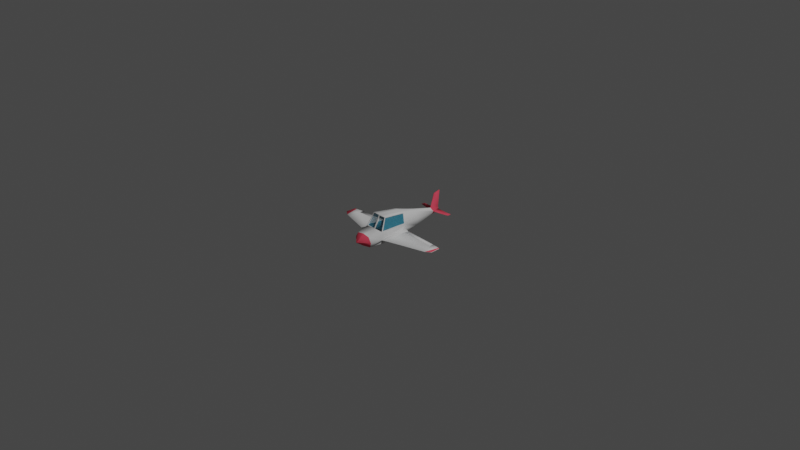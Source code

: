 # Source: planenew.blend  (saved by Blender 3.6.11; exported with 4.5.12 LTS)
import bpy
from mathutils import Matrix  # noqa: F401  (used for matrix-valued properties, if any)

bpy.ops.wm.read_factory_settings(use_empty=True)
scene = bpy.context.scene
scene.name = 'Scene'

# ---- collections
col_collection = bpy.data.collections.new('Collection'); scene.collection.children.link(col_collection)

# ---- materials (node trees are filled in below, after node groups)
mat_glass = bpy.data.materials.new('Glass')
mat_glass.use_transparent_shadow = False
mat_glass.diffuse_color = (0.09786, 0.4886, 0.699, 1.0)
mat_glass.roughness = 0.5727
mat_glass.specular_intensity = 0.0
mat_glass.metallic = 0.02136
mat_red = bpy.data.materials.new('Red')
mat_red.use_transparent_shadow = False
mat_red.diffuse_color = (0.9, 0.07876, 0.1303, 1.0)
mat_red.roughness = 0.9184
mat_red.specular_intensity = 0.2714
mat_material_006 = bpy.data.materials.new('Material.006')
mat_material_006.use_transparent_shadow = False
mat_material_006.roughness = 0.9

# ---- material node trees
mat_glass.use_nodes = True; mat_glass.node_tree.nodes.clear()
_N = mat_glass.node_tree.nodes; _L = mat_glass.node_tree.links
n0 = _N.new('ShaderNodeBsdfPrincipled'); n0.name = 'Principled BSDF'; n0.location = (10, 300)
n0.distribution = 'GGX'
n0.subsurface_method = 'RANDOM_WALK_SKIN'
n0.inputs[0].default_value = (0.09786, 0.4886, 0.699, 1.0)
n0.inputs[1].default_value = 0.02136
n0.inputs[2].default_value = 0.5727
n0.inputs[3].default_value = 1.45
n0.inputs[4].default_value = 0.49
n0.inputs[13].default_value = 0.0
n0.inputs[27].default_value = (0.0, 0.0, 0.0, 1.0)
n0.inputs[28].default_value = 1.0
n1 = _N.new('ShaderNodeOutputMaterial'); n1.name = 'Material Output'; n1.location = (300, 300)
n2 = _N.new('ShaderNodeNormalMap'); n2.name = 'Normal Map'; n2.location = (-300, -300)
n2.label = 'Normal/Map'
_L.new(n0.outputs[0], n1.inputs[0])
_L.new(n2.outputs[0], n0.inputs[5])
n1.is_active_output = True
mat_red.use_nodes = True; mat_red.node_tree.nodes.clear()
_N = mat_red.node_tree.nodes; _L = mat_red.node_tree.links
n0 = _N.new('ShaderNodeBsdfPrincipled'); n0.name = 'Principled BSDF'; n0.location = (10, 300)
n0.distribution = 'GGX'
n0.subsurface_method = 'RANDOM_WALK_SKIN'
n0.inputs[0].default_value = (0.9, 0.07876, 0.1303, 1.0)
n0.inputs[2].default_value = 0.9184
n0.inputs[3].default_value = 1.45
n0.inputs[13].default_value = 0.2714
n0.inputs[27].default_value = (0.0, 0.0, 0.0, 1.0)
n0.inputs[28].default_value = 1.0
n1 = _N.new('ShaderNodeOutputMaterial'); n1.name = 'Material Output'; n1.location = (300, 300)
n2 = _N.new('ShaderNodeNormalMap'); n2.name = 'Normal Map'; n2.location = (-300, -300)
n2.label = 'Normal/Map'
_L.new(n0.outputs[0], n1.inputs[0])
_L.new(n2.outputs[0], n0.inputs[5])
n1.is_active_output = True
mat_material_006.use_nodes = True; mat_material_006.node_tree.nodes.clear()
_N = mat_material_006.node_tree.nodes; _L = mat_material_006.node_tree.links
n0 = _N.new('ShaderNodeBsdfPrincipled'); n0.name = 'Principled BSDF'; n0.location = (10, 300)
n0.distribution = 'GGX'
n0.subsurface_method = 'RANDOM_WALK_SKIN'
n0.inputs[2].default_value = 0.9
n0.inputs[3].default_value = 1.45
n0.inputs[27].default_value = (0.0, 0.0, 0.0, 1.0)
n0.inputs[28].default_value = 1.0
n1 = _N.new('ShaderNodeOutputMaterial'); n1.name = 'Material Output'; n1.location = (300, 300)
n2 = _N.new('ShaderNodeNormalMap'); n2.name = 'Normal Map'; n2.location = (-300, -300)
n2.label = 'Normal/Map'
n2.inputs[0].default_value = 0.0
_L.new(n0.outputs[0], n1.inputs[0])
_L.new(n2.outputs[0], n0.inputs[5])
n1.is_active_output = True

# ---- world
world_world = bpy.data.worlds.new('World'); scene.world = world_world
world_world.use_nodes = True; world_world.node_tree.nodes.clear()
_N = world_world.node_tree.nodes; _L = world_world.node_tree.links
n0 = _N.new('ShaderNodeOutputWorld'); n0.name = 'World Output'; n0.location = (300, 300)
n1 = _N.new('ShaderNodeBackground'); n1.name = 'Background'; n1.location = (10, 300)
n1.inputs[0].default_value = (0.05088, 0.05088, 0.05088, 1.0)
_L.new(n1.outputs[0], n0.inputs[0])
n0.is_active_output = True
world_world.color = (0.05088, 0.05088, 0.05088)
world_world.use_sun_shadow = False
world_world.sun_shadow_jitter_overblur = 0.0

# ---- cameras
cam_camera = bpy.data.cameras.new('Camera')
cam_camera.clip_end = 100.0
cam_camera.ortho_scale = 7.314

# ---- lights
light_light = bpy.data.lights.new('Light', 'POINT')
light_light.transmission_factor = 0.0
light_light.energy = 1000.0
light_light.shadow_soft_size = 0.1
light_light.shadow_maximum_resolution = 0.006
light_light.use_absolute_resolution = True

# ---- meshes
me_mesh_017 = bpy.data.meshes.new('Mesh.017')
me_mesh_017.from_pydata([(76.52, -47.08, 334.7), (2.099, -47.23, 399.0), (1.916, -46.73, 390.6), (-0.03127, -107.9, 234.8), (-0.03127, 0.0, 234.4), (-0.03127, 93.86, 186.7), (66.99, -93.86, 234.8), (76.52, 0.0, 234.4), (56.32, 93.86, 186.7), (9.038, -53.1, -356.3), (7.444, -49.75, -380.5), (6.637, -37.03, -380.9), (-0.005802, -56.3, -356.3), (-0.03127, -49.75, -380.5), (-0.0608, -22.54, -380.9), (29.57, 23.35, -134.8), (0.05082, 30.01, -132.4), (0.00801, -98.87, -132.3), (2.041, -46.2, 390.6), (-0.03127, -93.23, 334.8), (-0.03127, 0.6317, 334.5), (67.31, -80.69, 334.8), (53.06, -9.031, 334.5), (4.383, 87.67, 181.7), (17.39, -40.93, 364.7), (0.07293, -44.44, 398.7), (0.04533, -44.92, 390.5), (0.04234, -47.18, 390.7), (-0.03127, 64.92, -0.583), (58.86, -88.11, 0.9386), (62.83, -19.18, 1.81), (41.26, 64.92, -0.583), (76.52, -62.42, 234.7), (62.82, -77.91, 1.81), (76.52, -55.64, 234.6), (62.82, -51.11, 1.81), (395.2, -60.47, 139.6), (417.9, -65.4, 28.77), (395.2, -59.21, 139.6), (417.9, -60.43, 28.77), (76.08, 5.868, 223.9), (55.91, 86.49, 182.9), (63.4, -11.91, 8.306), (46.32, 59.19, 6.285), (71.89, 5.98, 224.2), (53.23, 85.84, 180.8), (59.21, -11.8, 8.548), (39.49, 59.3, 6.527), (71.89, 5.98, 224.2), (51.72, 85.47, 181.2), (59.21, -11.8, 8.548), (42.06, 59.3, 6.527), (71.89, 5.98, 224.2), (52.63, 86.6, 183.1), (59.21, -11.8, 8.548), (44.44, 59.3, 6.527), (4.383, 3.934, 232.4), (4.383, 89.93, 188.7), (72.11, 3.934, 232.4), (51.91, 89.93, 188.7), (4.383, 1.675, 225.4), (434.4, -62.02, 111.1), (429.8, -63.31, 35.81), (434.4, -57.57, 111.0), (429.8, -58.34, 35.81), (-0.03127, -104.4, -11.44), (39.88, -81.83, -135.6), (44.68, -30.52, -136.1), (2.85, -23.08, -380.9), (11.52, 30.2, -133.3), (10.74, -29.89, -311.6), (0.001226, -15.32, -306.7), (1.289, -16.22, -307.9), (16.12, -60.22, -307.4), (16.81, -41.79, -319.9), (-0.03127, -67.74, -316.9), (0.01932, 99.22, -393.1), (2.717, 99.22, -393.1), (-0.02603, 87.92, -341.9), (2.587, 87.92, -341.9), (7.444, -43.5, -380.7), (16.89, -40.68, -320.5), (132.4, -47.55, -378.9), (134.1, -45.03, -349.2), (132.4, -45.44, -379.1), (134.2, -44.54, -349.1), (2.378, -46.09, 398.9), (1.672, -44.78, 398.7), (42.0, -47.09, 357.5), (33.21, -67.93, 361.2), (-0.03127, -75.18, 357.9), (0.07008, -47.66, 398.9), (359.4, -60.53, 24.84), (359.4, -58.49, 24.2), (358.3, -58.8, 150.6), (65.52, -52.0, 47.59), (359.1, -58.88, 51.12), (105.1, -55.96, 226.1), (94.54, -61.36, 4.097), (96.63, -52.73, 47.96), (91.48, -67.03, 5.504), (324.4, -60.91, 160.7), (152.2, -61.96, 212.1), (349.2, -66.06, 54.97), (105.5, -73.37, 53.26), (-10.97, -29.28, -309.4), (90.6, -44.76, -375.5), (85.64, -44.1, -337.2), (90.98, -48.32, -375.4), (85.74, -44.98, -337.4), (20.87, 64.92, -0.583), (20.48, 93.86, 186.7), (65.43, -94.76, 147.7), (71.34, -68.28, 146.6), (-0.03127, -112.6, 150.2), (63.75, -95.72, 54.02), (65.89, -74.44, 53.98), (-0.03127, -107.2, 42.66), (358.6, -58.52, 23.99), (357.7, -58.8, 51.08), (98.97, -61.3, 4.521), (103.4, -52.89, 48.05), (61.18, -91.72, 26.1), (95.48, -66.9, 5.877), (358.8, -60.6, 24.65), (346.4, -66.14, 54.95), (108.9, -73.27, 53.28), (106.7, -72.76, 51.32), (349.0, -65.42, 55.23), (357.9, -58.76, 49.41), (101.9, -53.75, 45.47), (359.3, -59.43, 24.19), (359.1, -59.82, 51.11), (94.49, -62.28, 4.282), (96.58, -53.65, 48.15), (358.5, -59.46, 23.97), (357.7, -59.74, 51.17), (98.92, -62.22, 4.706), (103.3, -53.81, 48.23), (357.9, -59.71, 49.5), (101.8, -54.67, 45.65), (-76.52, -47.08, 334.7), (-2.099, -47.23, 399.0), (-1.916, -46.73, 390.6), (0.03127, -107.9, 234.8), (0.03127, 0.0, 234.4), (0.03127, 93.86, 186.7), (-66.99, -93.86, 234.8), (-76.52, 0.0, 234.4), (-56.32, 93.86, 186.7), (-9.038, -53.1, -356.3), (-7.444, -49.75, -380.5), (-6.637, -37.03, -380.9), (0.005802, -56.3, -356.3), (0.03127, -49.75, -380.5), (-0.06301, -22.54, -380.9), (-29.57, 23.35, -134.8), (0.05008, 30.01, -132.4), (0.004243, -98.87, -132.3), (-72.11, 1.675, 225.4), (-2.041, -46.2, 390.6), (0.03127, -93.23, 334.8), (0.03127, 0.6317, 334.5), (-67.31, -80.69, 334.8), (-53.06, -9.031, 334.5), (-4.383, 87.67, 181.7), (-51.91, 87.67, 181.7), (-17.39, -40.93, 364.7), (-0.07293, -44.44, 398.7), (-0.04533, -44.92, 390.5), (-0.04234, -47.18, 390.7), (0.03127, 64.92, -0.583), (-58.86, -88.11, 0.9386), (-62.83, -19.18, 1.81), (-41.26, 64.92, -0.583), (-76.52, -62.42, 234.7), (-62.82, -77.91, 1.81), (-76.52, -55.64, 234.6), (-62.82, -51.11, 1.81), (-395.2, -60.47, 139.6), (-417.9, -65.4, 28.77), (-395.2, -59.21, 139.6), (-417.9, -60.43, 28.77), (-76.08, 5.868, 223.9), (-55.91, 86.49, 182.9), (-63.4, -11.91, 8.306), (-46.32, 59.19, 6.285), (-71.89, 5.98, 224.2), (-53.23, 85.84, 180.8), (-59.21, -11.8, 8.548), (-39.49, 59.3, 6.527), (-71.89, 5.98, 224.2), (-51.72, 85.47, 181.2), (-59.21, -11.8, 8.548), (-42.06, 59.3, 6.527), (-71.89, 5.98, 224.2), (-52.63, 86.6, 183.1), (-59.21, -11.8, 8.548), (-44.44, 59.3, 6.527), (-4.383, 3.934, 232.4), (-4.383, 89.93, 188.7), (-72.11, 3.934, 232.4), (-51.91, 89.93, 188.7), (-4.383, 1.675, 225.4), (-434.4, -62.02, 111.1), (-429.8, -63.31, 35.81), (-434.4, -57.57, 111.0), (-429.8, -58.34, 35.81), (0.03127, -104.4, -11.44), (-39.88, -81.83, -135.6), (-44.68, -30.52, -136.1), (-2.666, -23.08, -380.9), (-12.07, 29.03, -133.3), (-10.74, -29.89, -311.6), (-0.001226, -15.32, -306.7), (-1.105, -16.22, -307.9), (-16.12, -60.22, -307.4), (-16.81, -41.79, -319.9), (0.03127, -67.74, -316.9), (0.009607, 99.22, -393.1), (-2.534, 99.22, -393.1), (-0.0409, 87.92, -341.9), (-2.403, 87.92, -341.9), (-7.444, -43.5, -380.7), (-16.89, -40.68, -320.5), (-132.4, -47.55, -378.9), (-134.1, -45.24, -349.2), (-132.4, -45.44, -379.1), (-134.2, -44.53, -349.1), (-2.378, -46.09, 398.9), (-1.672, -44.78, 398.7), (-0.07008, -47.66, 398.9), (-359.4, -60.53, 24.84), (-359.4, -58.49, 24.2), (-358.3, -58.8, 150.6), (-65.52, -52.0, 47.59), (-359.1, -58.88, 51.12), (-105.1, -55.96, 226.1), (-94.54, -61.36, 4.097), (-96.63, -52.73, 47.96), (-91.48, -67.03, 5.504), (-324.4, -60.91, 160.7), (-152.2, -61.96, 212.1), (-349.2, -66.06, 54.97), (-105.5, -73.37, 53.26), (-2.735, -15.81, -306.1), (-90.6, -44.76, -375.5), (-85.64, -43.88, -337.2), (-90.98, -48.32, -375.4), (-85.74, -45.17, -337.4), (-20.87, 64.92, -0.583), (-20.48, 93.86, 186.7), (-65.43, -94.76, 147.7), (-71.34, -68.28, 146.6), (0.03127, -112.6, 150.2), (-63.75, -95.72, 54.02), (-65.89, -74.44, 53.98), (0.03127, -107.2, 42.66), (-358.6, -58.52, 23.99), (-357.7, -58.8, 51.08), (-98.97, -61.3, 4.521), (-103.4, -52.89, 48.05), (-61.18, -91.72, 26.1), (-95.48, -66.9, 5.877), (-358.8, -60.6, 24.65), (-346.4, -66.14, 54.95), (-108.9, -73.27, 53.28), (-106.7, -72.76, 51.32), (-349.0, -65.42, 55.23), (-357.9, -58.76, 49.41), (-101.9, -53.75, 45.47), (-359.3, -59.43, 24.19), (-359.1, -59.82, 51.11), (-94.49, -62.28, 4.282), (-96.58, -53.65, 48.15), (-358.5, -59.46, 23.97), (-357.7, -59.74, 51.17), (-98.92, -62.22, 4.706), (-103.3, -53.81, 48.23), (-357.9, -59.71, 49.5), (-101.8, -54.67, 45.65), (-66.74, -94.01, 220.6), (-75.68, -63.38, 220.3), (-69.83, -84.5, 234.8), (-69.08, -85.97, 220.5), (-70.45, -62.42, 234.7), (-69.6, -63.38, 220.3), (-63.75, -84.5, 234.8), (-63.0, -85.97, 220.5), (66.7, -94.03, 218.8), (75.52, -63.56, 217.7), (70.2, -83.29, 234.8), (69.76, -83.47, 218.4), (56.61, -62.42, 234.7), (55.61, -63.56, 217.7), (50.29, -83.29, 234.8), (49.85, -83.47, 218.4), (10.98, -29.24, -309.2), (2.735, -15.81, -306.1), (0.001084, -15.47, -306.1), (-0.001084, -15.47, -306.1), (11.04, -29.28, -309.4), (76.6, -47.08, 334.7), (2.174, -47.23, 399.0), (1.991, -46.73, 390.6), (0.0433, -107.9, 234.8), (0.0433, 0.0, 234.4), (0.0433, 93.86, 186.7), (67.07, -93.86, 234.8), (76.6, 0.0, 234.4), (56.39, 93.86, 186.7), (9.112, -53.1, -356.3), (7.518, -49.75, -380.5), (6.712, -37.03, -380.9), (0.06876, -56.3, -356.3), (0.0433, -49.75, -380.5), (0.1376, -22.54, -380.9), (29.64, 23.35, -134.8), (0.02449, 30.01, -132.4), (0.07032, -98.87, -132.3), (72.18, 1.675, 225.4), (2.115, -46.2, 390.6), (0.0433, -93.23, 334.8), (0.0433, 0.6317, 334.5), (67.39, -80.69, 334.8), (53.13, -9.031, 334.5), (4.457, 87.67, 181.7), (51.98, 87.67, 181.7), (17.46, -40.93, 364.7), (0.1475, -44.44, 398.7), (0.1199, -44.92, 390.5), (0.1169, -47.18, 390.7), (0.0433, 64.92, -0.583), (58.94, -88.11, 0.9386), (62.9, -19.18, 1.81), (41.34, 64.92, -0.583), (76.6, -62.42, 234.7), (62.89, -77.91, 1.81), (76.6, -55.64, 234.6), (62.89, -51.11, 1.81), (395.2, -60.47, 139.6), (417.9, -65.4, 28.77), (395.2, -59.21, 139.6), (417.9, -60.43, 28.77), (76.15, 5.868, 223.9), (55.98, 86.49, 182.9), (63.47, -11.91, 8.306), (46.4, 59.19, 6.285), (71.96, 5.98, 224.2), (53.3, 85.84, 180.8), (59.28, -11.8, 8.548), (39.56, 59.3, 6.527), (71.96, 5.98, 224.2), (51.79, 85.47, 181.2), (59.28, -11.8, 8.548), (42.14, 59.3, 6.527), (71.96, 5.98, 224.2), (52.7, 86.6, 183.1), (59.28, -11.8, 8.548), (44.51, 59.3, 6.527), (4.457, 3.934, 232.4), (4.457, 89.93, 188.7), (72.18, 3.934, 232.4), (51.98, 89.93, 188.7), (4.457, 1.675, 225.4), (434.5, -62.02, 111.1), (429.9, -63.31, 35.81), (434.5, -57.57, 111.0), (429.9, -58.34, 35.81), (0.0433, -104.4, -11.44), (39.96, -81.83, -135.6), (44.75, -30.52, -136.1), (2.741, -23.08, -380.9), (12.15, 29.03, -133.3), (10.81, -29.89, -311.6), (0.07579, -15.32, -306.7), (1.179, -16.22, -307.9), (16.19, -60.22, -307.4), (16.89, -41.79, -319.9), (0.0433, -67.74, -316.9), (0.06496, 99.22, -393.1), (2.608, 99.22, -393.1), (0.1155, 87.92, -341.9), (2.478, 87.92, -341.9), (7.518, -43.5, -380.7), (16.96, -40.68, -320.5), (132.5, -47.55, -378.9), (134.2, -45.24, -349.2), (132.5, -45.44, -379.1), (134.3, -44.53, -349.1), (2.453, -46.09, 398.9), (1.747, -44.78, 398.7), (0.1447, -47.66, 398.9), (359.5, -60.53, 24.84), (359.4, -58.49, 24.2), (358.4, -58.8, 150.6), (65.59, -52.0, 47.59), (359.2, -58.88, 51.12), (105.2, -55.96, 226.1), (94.61, -61.36, 4.097), (96.7, -52.73, 47.96), (91.55, -67.03, 5.504), (324.5, -60.91, 160.7), (152.3, -61.96, 212.1), (349.3, -66.06, 54.97), (105.6, -73.37, 53.26), (2.81, -15.81, -306.1), (90.67, -44.76, -375.5), (85.71, -43.88, -337.2), (91.05, -48.32, -375.4), (85.82, -45.17, -337.4), (20.94, 64.92, -0.583), (20.55, 93.86, 186.7), (65.5, -94.76, 147.7), (71.41, -68.28, 146.6), (0.0433, -112.6, 150.2), (63.82, -95.72, 54.02), (65.96, -74.44, 53.98), (0.0433, -107.2, 42.66), (358.6, -58.52, 23.99), (357.8, -58.8, 51.08), (99.05, -61.3, 4.521), (103.4, -52.89, 48.05), (61.25, -91.72, 26.1), (95.56, -66.9, 5.877), (358.9, -60.6, 24.65), (346.4, -66.14, 54.95), (108.9, -73.27, 53.28), (106.8, -72.76, 51.32), (349.0, -65.42, 55.23), (358.0, -58.76, 49.41), (102.0, -53.75, 45.47), (359.4, -59.43, 24.19), (359.2, -59.82, 51.11), (94.56, -62.28, 4.282), (96.65, -53.65, 48.15), (358.6, -59.46, 23.97), (357.7, -59.74, 51.17), (98.99, -62.22, 4.706), (103.4, -53.81, 48.23), (358.0, -59.71, 49.5), (101.9, -54.67, 45.65), (66.81, -94.01, 220.6), (75.75, -63.38, 220.3), (69.9, -84.5, 234.8), (69.16, -85.97, 220.5), (70.52, -62.42, 234.7), (69.67, -63.38, 220.3), (63.83, -84.5, 234.8), (63.08, -85.97, 220.5), (0.07565, -15.47, -306.1)], [], [(175, 283, 147, 163, 141, 177), (172, 176, 178, 173, 210, 209), (202, 200, 146, 251, 149), (223, 152, 211, 155, 154, 151), (284, 282, 253, 252, 281), (182, 181, 234, 236, 233), (237, 234, 181, 179, 241, 242, 175, 177), (148, 173, 178, 235, 177), (179, 180, 232, 243, 241), (176, 256, 253, 282, 175, 242, 244, 240), (271, 272, 276, 279, 275), (144, 147, 281, 252, 254), (240, 244, 266, 267, 263), (277, 280, 278, 274, 273), (262, 255, 256, 176, 172), (234, 237, 239, 261, 259, 236), (242, 241, 243, 265, 266, 244), (262, 172, 208, 257, 255), (232, 264, 268, 265, 243), (302, 324, 308, 444, 336, 338), (371, 334, 339, 337, 333, 370), (412, 307, 361, 363, 310), (315, 316, 372, 313, 384, 312), (413, 414, 443, 445, 442), (397, 395, 342, 343, 394), (336, 403, 402, 340, 342, 395, 398, 338), (396, 339, 334, 309, 338), (404, 393, 341, 340, 402), (405, 403, 336, 443, 414, 417, 337, 401), (440, 437, 433, 432, 436), (413, 442, 308, 305, 415), (428, 427, 405, 401, 424), (435, 439, 441, 438, 434), (337, 417, 416, 423, 333), (420, 422, 400, 398, 395, 397), (427, 426, 404, 402, 403, 405), (418, 369, 333, 423, 416), (426, 429, 425, 393, 404), (164, 148, 177, 141), (105, 156, 212, 245), (164, 162, 145, 148), (171, 250, 251, 146), (209, 158, 208, 172), (245, 212, 157, 300), (227, 228, 247, 246), (151, 150, 216, 217), (225, 226, 228, 227), (206, 207, 205, 204), (150, 153, 218, 216), (185, 186, 174, 173), (186, 184, 149, 174), (184, 183, 148, 149), (183, 185, 173, 148), (189, 190, 186, 185), (190, 188, 184, 186), (188, 187, 183, 184), (187, 189, 185, 183), (193, 194, 190, 189), (194, 192, 188, 190), (192, 191, 187, 188), (191, 193, 189, 187), (197, 198, 194, 193), (198, 196, 192, 194), (196, 195, 191, 192), (195, 197, 193, 191), (199, 201, 148, 145), (201, 202, 149, 148), (200, 199, 145, 146), (203, 159, 201, 199), (159, 166, 202, 201), (166, 165, 200, 202), (165, 203, 199, 200), (249, 248, 151, 217), (204, 205, 180, 179), (205, 207, 182, 180), (207, 206, 181, 182), (206, 204, 179, 181), (173, 174, 156, 210), (152, 213, 215, 211), (216, 218, 158, 209), (219, 220, 222, 221), (105, 245, 215, 213), (209, 210, 217, 216), (152, 223, 224, 213), (221, 222, 215, 214), (222, 220, 211, 215), (220, 219, 155, 211), (219, 221, 214, 155), (105, 213, 224, 217), (231, 142, 163, 161), (142, 229, 141, 163), (229, 230, 164, 141), (230, 168, 162, 164), (170, 143, 142, 231), (143, 160, 229, 142), (160, 167, 230, 229), (167, 169, 168, 230), (180, 182, 233, 232), (178, 238, 239, 235), (177, 235, 239, 237), (178, 176, 240, 238), (226, 225, 248, 249), (228, 226, 249, 247), (247, 224, 223, 246), (223, 151, 248, 246), (156, 174, 250, 212), (174, 149, 251, 250), (255, 257, 254, 252), (288, 287, 285, 286), (252, 253, 256, 255), (263, 267, 268, 264), (258, 269, 270, 260), (232, 233, 258, 264), (260, 263, 264, 258), (263, 260, 238, 240), (266, 265, 268, 267), (276, 278, 280, 279), (273, 274, 239, 238), (274, 278, 261, 239), (280, 277, 260, 270), (277, 273, 238, 260), (275, 279, 269, 258), (276, 272, 236, 259), (272, 271, 233, 236), (271, 275, 258, 233), (279, 280, 270, 269), (278, 276, 259, 261), (284, 281, 147, 283), (284, 288, 286, 282), (283, 287, 288, 284), (175, 285, 287, 283), (282, 286, 285, 175), (225, 227, 246, 248), (300, 214, 215, 245), (171, 157, 212, 250), (217, 210, 156, 105), (151, 154, 153, 150), (217, 224, 247, 249), (161, 163, 147, 144), (338, 309, 325, 302), (373, 317, 301, 406), (306, 323, 325, 309), (412, 411, 332, 307), (369, 319, 370, 333), (318, 373, 406, 450), (408, 389, 388, 407), (377, 311, 312, 378), (389, 387, 386, 388), (366, 368, 367, 365), (379, 314, 311, 377), (335, 347, 346, 334), (310, 345, 347, 335), (309, 344, 345, 310), (334, 346, 344, 309), (347, 351, 350, 346), (345, 349, 351, 347), (344, 348, 349, 345), (346, 350, 348, 344), (351, 355, 354, 350), (349, 353, 355, 351), (348, 352, 353, 349), (350, 354, 352, 348), (355, 359, 358, 354), (353, 357, 359, 355), (352, 356, 357, 353), (354, 358, 356, 352), (309, 362, 360, 306), (310, 363, 362, 309), (306, 360, 361, 307), (362, 320, 364, 360), (363, 327, 320, 362), (361, 326, 327, 363), (360, 364, 326, 361), (312, 409, 410, 378), (341, 366, 365, 340), (343, 368, 366, 341), (342, 367, 368, 343), (340, 365, 367, 342), (317, 335, 334, 371), (376, 374, 313, 372), (319, 379, 377, 370), (383, 381, 380, 382), (376, 406, 301, 374), (378, 371, 370, 377), (385, 384, 313, 374), (376, 383, 382, 375), (372, 381, 383, 376), (316, 380, 381, 372), (375, 382, 380, 316), (385, 374, 301, 378), (324, 303, 392, 322), (302, 390, 303, 324), (325, 391, 390, 302), (323, 329, 391, 325), (303, 304, 331, 392), (390, 321, 304, 303), (391, 328, 321, 390), (329, 330, 328, 391), (394, 343, 341, 393), (400, 399, 339, 396), (400, 396, 338, 398), (401, 337, 339, 399), (409, 386, 387, 410), (410, 387, 389, 408), (384, 385, 408, 407), (409, 312, 384, 407), (411, 335, 317, 373), (412, 310, 335, 411), (415, 418, 416, 413), (446, 448, 449, 447), (417, 414, 413, 416), (429, 428, 424, 425), (431, 430, 419, 421), (419, 394, 393, 425), (425, 424, 421, 419), (399, 421, 424, 401), (429, 426, 427, 428), (441, 439, 437, 440), (400, 435, 434, 399), (422, 439, 435, 400), (421, 438, 441, 431), (399, 434, 438, 421), (430, 440, 436, 419), (397, 433, 437, 420), (394, 432, 433, 397), (419, 436, 432, 394), (431, 441, 440, 430), (420, 437, 439, 422), (308, 442, 445, 444), (447, 449, 445, 443), (449, 448, 444, 445), (448, 446, 336, 444), (446, 447, 443, 336), (407, 388, 386, 409), (376, 375, 450, 406), (373, 318, 332, 411), (317, 371, 378, 301), (314, 315, 312, 311), (408, 385, 378, 410), (308, 324, 322, 305)])
me_mesh_017.polygons.foreach_set('use_smooth', [True] * 240)
me_mesh_017.polygons.foreach_set('material_index', [2, 2, 2, 1, 1, 2, 2, 2, 2, 2, 2, 1, 2, 2, 2, 2, 2, 1, 2, 2, 2, 2, 1, 2, 2, 2, 2, 2, 2, 2, 1, 2, 2, 2, 2, 2, 1, 2, 2, 2, 2, 2, 1, 2, 1, 1, 1, 2, 1, 2, 2, 2, 2, 2, 2, 2, 2, 2, 2, 2, 2, 2, 2, 2, 2, 2, 2, 2, 2, 2, 2, 2, 1, 1, 2, 1, 2, 2, 1, 1, 1, 2, 2, 1, 1, 1, 1, 1, 2, 1, 1, 1, 1, 1, 1, 1, 1, 2, 2, 2, 2, 1, 1, 1, 1, 2, 2, 1, 1, 2, 2, 2, 2, 2, 2, 2, 2, 2, 2, 2, 2, 2, 2, 2, 2, 2, 2, 1, 2, 2, 1, 2, 1, 2, 2, 2, 1, 1, 1, 2, 2, 2, 2, 1, 2, 1, 1, 1, 2, 1, 2, 2, 2, 2, 2, 2, 2, 2, 2, 2, 2, 2, 2, 2, 2, 2, 2, 2, 2, 2, 2, 2, 2, 1, 1, 2, 1, 2, 2, 1, 1, 1, 2, 2, 1, 1, 1, 1, 2, 2, 1, 1, 1, 1, 1, 2, 2, 2, 2, 2, 2, 2, 1, 1, 1, 1, 2, 2, 1, 2, 2, 2, 2, 2, 2, 2, 2, 2, 2, 2, 2, 2, 2, 2, 2, 2, 2, 2, 2, 2, 2, 2, 2, 1, 2, 2, 2, 1, 1, 1])
_uv = me_mesh_017.uv_layers.new(name='UVW')
_uv.uv.foreach_set('vector', [1.0, 0.1216, 1.0, 0.03621, 1.0, 0.0, 1.0, 0.0, 1.0, 0.2458, 1.0, 0.2495, 0.386, 0.0, 0.3859, 0.119, 0.3858, 0.2929, 0.3856, 0.5, 0.6135, 0.5, 0.6229, 0.0, 1.0, 1.0, 1.0, 0.0, 0.0, 0.0, 0.0, 0.3639, 0.0, 1.0, 0.0, 0.7458, 0.0, 1.0, 0.3822, 1.0, 0.5, 1.0, 0.5, 0.5, 0.0, 0.5, 0.02365, 0.03187, 0.02385, 0.1215, 0.146, 0.1206, 0.1443, 0.0, 0.02358, 0.0, 1.0, 1.0, 1.0, 0.0, 0.8843, 0.0, 0.8456, 0.7877, 0.8351, 1.0, 0.08965, 1.0, 0.8843, 1.0, 1.0, 1.0, 1.0, 0.0, 0.7779, 0.0, 0.2375, 0.0, 0.0, 0.0, 0.0, 1.0, 0.0, 0.5, 0.3856, 0.5, 0.3858, 0.2929, 0.3099, 0.2843, 0.0, 0.2495, 1.0, 1.0, 1.0, 0.0, 0.8271, 0.0, 0.816, 0.2259, 0.7779, 1.0, 0.0, 0.0, 0.0, 0.224, 0.0, 0.6217, 0.0, 0.9382, 0.0, 1.0, 0.2375, 1.0, 0.1169, 0.2369, 0.07947, 0.0, 0.8351, 1.0, 0.8456, 0.7877, 0.8358, 0.7879, 0.8347, 0.8157, 0.827, 1.0, 0.5, 1.0, 1.0, 1.0, 1.0, 0.9764, 1.0, 0.8557, 0.5, 0.8568, 0.07947, 0.0, 0.1169, 0.2369, 0.1265, 0.2367, 0.1238, 0.2175, 0.09388, 0.0, 0.105, 1.0, 0.1086, 0.8217, 0.109, 0.8013, 0.08961, 0.8017, 0.08928, 1.0, 0.345, 0.0, 0.2995, 0.0, 0.2995, 0.1196, 0.3859, 0.119, 0.386, 0.0, 0.8843, 0.0, 0.08965, 0.0, 0.08961, 0.8017, 0.109, 0.8013, 0.8358, 0.7879, 0.8456, 0.7877, 0.2375, 1.0, 0.7779, 1.0, 0.816, 0.2259, 0.8078, 0.226, 0.1265, 0.2367, 0.1169, 0.2369, 1.0, 0.655, 1.0, 0.614, 0.5, 0.5834, 0.5, 0.6749, 1.0, 0.7005, 0.8271, 0.0, 0.8195, 0.0, 0.8102, 0.1796, 0.8078, 0.226, 0.816, 0.2259, 1.0, 0.2458, 1.0, 0.0, 1.0, 0.0, 1.0, 0.03621, 1.0, 0.1216, 1.0, 0.2495, 0.6135, 0.5, 0.3856, 0.5, 0.3858, 0.2929, 0.3859, 0.119, 0.386, 0.0, 0.6229, 0.0, 0.0, 0.3639, 0.0, 0.0, 1.0, 0.0, 1.0, 1.0, 0.0, 1.0, 0.5, 0.5, 0.5, 1.0, 0.3822, 1.0, 0.0, 1.0, 0.0, 0.7458, 0.0, 0.5, 0.1443, 0.0, 0.146, 0.1206, 0.02385, 0.1215, 0.02365, 0.03187, 0.02358, 0.0, 0.8456, 0.7877, 0.8843, 0.0, 1.0, 0.0, 1.0, 1.0, 0.8351, 1.0, 0.0, 0.0, 0.2375, 0.0, 0.7779, 0.0, 1.0, 0.0, 1.0, 1.0, 0.8843, 1.0, 0.08965, 1.0, 0.0, 1.0, 0.3099, 0.2843, 0.3858, 0.2929, 0.3856, 0.5, 0.0, 0.5, 0.0, 0.2495, 0.816, 0.2259, 0.8271, 0.0, 1.0, 0.0, 1.0, 1.0, 0.7779, 1.0, 0.1169, 0.2369, 0.2375, 1.0, 0.0, 1.0, 0.0, 0.9382, 0.0, 0.6217, 0.0, 0.224, 0.0, 0.0, 0.07947, 0.0, 0.8347, 0.8157, 0.8358, 0.7879, 0.8456, 0.7877, 0.8351, 1.0, 0.827, 1.0, 1.0, 0.8557, 1.0, 0.9764, 1.0, 1.0, 0.5, 1.0, 0.5, 0.8568, 0.1238, 0.2175, 0.1265, 0.2367, 0.1169, 0.2369, 0.07947, 0.0, 0.09388, 0.0, 0.08961, 0.8017, 0.109, 0.8013, 0.1086, 0.8217, 0.105, 1.0, 0.08928, 1.0, 0.3859, 0.119, 0.2995, 0.1196, 0.2995, 0.0, 0.345, 0.0, 0.386, 0.0, 0.8358, 0.7879, 0.109, 0.8013, 0.08961, 0.8017, 0.08965, 0.0, 0.8843, 0.0, 0.8456, 0.7877, 0.1265, 0.2367, 0.8078, 0.226, 0.816, 0.2259, 0.7779, 1.0, 0.2375, 1.0, 0.1169, 0.2369, 0.5, 0.6749, 0.5, 0.5834, 1.0, 0.614, 1.0, 0.655, 1.0, 0.7005, 0.8078, 0.226, 0.8102, 0.1796, 0.8195, 0.0, 0.8271, 0.0, 0.816, 0.2259, 1.0, 0.5, 1.0, 0.5, 1.0, 0.2495, 1.0, 0.2458, 1.0, 0.9069, 1.0, 0.5755, 0.603, 0.5722, 0.6146, 0.9068, 1.0, 0.5, 0.5, 0.5, 0.5, 0.5, 1.0, 0.5, 0.5, 0.3328, 0.6614, 0.3328, 0.682, 0.0, 0.5, 0.0, 1.0, 0.3771, 0.5, 0.3987, 0.5, 0.5834, 1.0, 0.614, 0.6146, 0.9068, 0.603, 0.5722, 0.5, 0.5713, 0.5, 0.9068, 1.0, 0.7458, 0.9181, 0.614, 0.9181, 0.614, 1.0, 0.7458, 1.0, 0.5, 1.0, 0.0, 0.9397, 0.0, 0.9202, 0.5, 1.0, 0.5, 0.9202, 0.5, 0.9181, 0.614, 1.0, 0.7458, 0.0, 0.2495, 0.3858, 0.2929, 0.3859, 0.119, 0.0, 0.1216, 1.0, 0.0, 0.5, 0.0, 0.5, 0.05387, 1.0, 0.06032, 1.0, 1.0, 1.0, 0.0, 0.0, 0.0, 0.0, 1.0, 1.0, 1.0, 1.0, 0.0, 0.0, 0.0, 0.0, 1.0, 1.0, 1.0, 1.0, 0.0, 0.0, 0.0, 0.0, 1.0, 1.0, 1.0, 1.0, 0.0, 0.0, 0.0, 0.0, 1.0, 1.0, 1.0, 1.0, 0.0, 0.0, 0.0, 0.0, 1.0, 1.0, 1.0, 1.0, 0.0, 0.0, 0.0, 0.0, 1.0, 1.0, 1.0, 1.0, 0.0, 0.0, 0.0, 0.0, 1.0, 1.0, 1.0, 1.0, 0.0, 0.0, 0.0, 0.0, 1.0, 1.0, 1.0, 1.0, 0.0, 0.0, 0.0, 0.0, 1.0, 1.0, 1.0, 1.0, 0.0, 0.0, 0.0, 0.0, 1.0, 1.0, 1.0, 1.0, 0.0, 0.0, 0.0, 0.0, 1.0, 1.0, 1.0, 1.0, 0.0, 0.0, 0.0, 0.0, 1.0, 1.0, 1.0, 1.0, 0.0, 0.0, 0.0, 0.0, 1.0, 1.0, 1.0, 1.0, 0.0, 0.0, 0.0, 0.0, 1.0, 1.0, 1.0, 1.0, 0.0, 0.0, 0.0, 0.0, 1.0, 1.0, 1.0, 1.0, 0.0, 0.0, 0.0, 0.0, 1.0, 1.0, 1.0, 1.0, 0.0, 0.0, 0.0, 0.0, 1.0, 1.0, 1.0, 1.0, 0.0, 0.0, 0.0, 0.0, 1.0, 1.0, 1.0, 1.0, 0.0, 0.0, 0.0, 0.0, 1.0, 1.0, 1.0, 1.0, 0.0, 0.0, 0.0, 0.0, 1.0, 1.0, 1.0, 1.0, 0.0, 0.0, 0.0, 0.0, 1.0, 1.0, 1.0, 1.0, 0.0, 0.0, 0.0, 0.0, 1.0, 1.0, 1.0, 1.0, 0.0, 0.0, 0.0, 0.0, 1.0, 0.5875, 1.0, 0.6502, 0.0, 0.0, 0.0, 0.0, 1.0, 1.0, 1.0, 1.0, 0.0, 0.0, 0.0, 0.0, 1.0, 1.0, 1.0, 1.0, 0.0, 0.0, 0.0, 0.0, 1.0, 1.0, 1.0, 1.0, 0.0, 0.0, 0.0, 0.0, 1.0, 1.0, 1.0, 1.0, 0.0, 0.0, 0.0, 0.0, 1.0, 0.3856, 0.5, 0.3328, 1.0, 0.5755, 1.0, 0.6135, 0.5, 1.0, 1.0, 1.0, 0.911, 0.6147, 0.9107, 0.6178, 1.0, 1.0, 0.06032, 0.5, 0.05387, 0.5, 0.3987, 1.0, 0.3771, 0.5, 1.0, 0.6178, 1.0, 0.6147, 0.9107, 0.5, 0.9105, 1.0, 0.9069, 0.6146, 0.9068, 0.6147, 0.9107, 1.0, 0.911, 0.6229, 0.0, 0.6135, 0.5, 0.9202, 0.5, 0.9397, 0.0, 1.0, 1.0, 1.0, 0.7458, 0.9181, 0.614, 0.911, 1.0, 1.0, 1.0, 1.0, 0.0, 0.0, 0.0, 0.0, 1.0, 1.0, 1.0, 1.0, 0.0, 0.0, 0.0, 0.0, 1.0, 1.0, 1.0, 1.0, 0.0, 0.0, 0.0, 0.0, 1.0, 1.0, 1.0, 1.0, 0.0, 0.0, 0.0, 0.0, 1.0, 0.9069, 1.0, 0.911, 1.0, 0.9181, 0.614, 0.9202, 0.5, 1.0, 1.0, 1.0, 0.0, 0.0, 0.0, 0.0, 1.0, 1.0, 1.0, 1.0, 0.0, 0.0, 0.0, 0.0, 1.0, 1.0, 1.0, 1.0, 0.0, 0.0, 0.0, 0.0, 1.0, 1.0, 1.0, 1.0, 0.0, 0.0, 0.0, 0.0, 1.0, 1.0, 1.0, 1.0, 0.0, 0.0, 0.0, 0.0, 1.0, 1.0, 1.0, 1.0, 0.0, 0.0, 0.0, 0.0, 1.0, 1.0, 1.0, 1.0, 0.0, 0.0, 0.0, 0.0, 1.0, 1.0, 1.0, 1.0, 0.0, 0.0, 0.0, 0.0, 1.0, 1.0, 1.0, 1.0, 0.0, 0.8351, 0.0, 0.8271, 1.0, 0.0, 1.0, 0.08928, 1.0, 0.08961, 0.8017, 0.0, 0.8034, 0.0, 0.0, 0.0, 0.8034, 0.08961, 0.8017, 0.08965, 0.0, 0.0, 0.0, 0.0, 1.0, 0.07947, 1.0, 0.08928, 0.0, 1.0, 1.0, 1.0, 0.0, 0.6502, 0.0, 0.5875, 1.0, 0.9181, 0.614, 1.0, 0.0, 0.5875, 0.0, 0.9181, 0.614, 0.9181, 0.614, 0.9181, 0.614, 1.0, 0.7458, 1.0, 0.7458, 1.0, 0.7458, 0.0, 1.0, 0.6502, 1.0, 1.0, 0.7458, 1.0, 0.5755, 1.0, 0.3328, 0.6614, 0.3328, 0.603, 0.5722, 1.0, 0.3328, 1.0, 0.0, 0.682, 0.0, 0.6614, 0.3328, 1.0, 0.7005, 0.5, 0.6749, 0.5, 0.8568, 1.0, 0.8557, 0.02365, 0.03187, 0.0, 0.03621, 0.0, 0.1216, 0.02385, 0.1215, 0.1443, 0.0, 0.146, 0.1206, 0.2995, 0.1196, 0.2995, 0.0, 0.09388, 0.0, 0.1238, 0.2175, 0.8102, 0.1796, 0.8195, 0.0, 0.827, 1.0, 0.8347, 0.8157, 0.1086, 0.8217, 0.105, 1.0, 0.8271, 1.0, 0.8351, 0.0, 0.827, 0.0, 0.8195, 1.0, 0.105, 0.0, 0.09388, 1.0, 0.8195, 1.0, 0.827, 0.0, 1.0, 1.0, 1.0, 0.0, 0.0, 0.0, 0.0, 1.0, 0.1265, 0.2367, 0.8078, 0.226, 0.8102, 0.1796, 0.1238, 0.2175, 0.8358, 0.7879, 0.109, 0.8013, 0.1086, 0.8217, 0.8347, 0.8157, 1.0, 1.0, 1.0, 0.0, 0.0, 0.0, 0.0, 1.0, 1.0, 1.0, 1.0, 0.0, 0.0, 0.0, 0.0, 1.0, 1.0, 1.0, 1.0, 0.0, 0.0, 0.0, 0.0, 1.0, 1.0, 1.0, 1.0, 0.0, 0.0, 0.0, 0.0, 1.0, 1.0, 1.0, 1.0, 0.0, 0.0, 0.0, 0.0, 1.0, 1.0, 1.0, 1.0, 0.0, 0.0, 0.0, 0.0, 1.0, 1.0, 1.0, 1.0, 0.0, 0.0, 0.0, 0.0, 1.0, 1.0, 1.0, 1.0, 0.0, 0.0, 0.0, 0.0, 1.0, 1.0, 1.0, 1.0, 0.0, 0.0, 0.0, 0.0, 1.0, 1.0, 1.0, 1.0, 0.0, 0.0, 0.0, 0.0, 1.0, 0.02365, 0.03187, 0.02358, 0.0, 0.0, 0.0, 0.0, 0.03621, 0.0, 0.0, 1.0, 0.0, 1.0, 1.0, 0.0, 1.0, 0.0, 0.0, 1.0, 0.0, 1.0, 1.0, 0.0, 1.0, 0.0, 0.0, 1.0, 0.0, 1.0, 1.0, 0.0, 1.0, 0.0, 0.0, 1.0, 0.0, 1.0, 1.0, 0.0, 1.0, 1.0, 1.0, 1.0, 0.7458, 1.0, 0.7458, 0.6502, 1.0, 0.5, 0.9068, 0.5, 0.9105, 0.6147, 0.9107, 0.6146, 0.9068, 0.5, 0.3328, 0.5, 0.5713, 0.603, 0.5722, 0.6614, 0.3328, 0.9202, 0.5, 0.6135, 0.5, 0.5755, 1.0, 0.9069, 1.0, 0.0, 0.5, 0.5, 0.5, 0.5, 0.0, 0.0, 0.0, 0.0, 0.0, 0.9181, 0.614, 0.9181, 0.614, 0.5875, 0.0, 0.5, 0.0, 1.0, 0.0, 1.0, 0.0, 0.5, 0.0, 1.0, 0.2495, 1.0, 0.5, 1.0, 0.5, 1.0, 0.2458, 0.603, 0.5722, 1.0, 0.5755, 1.0, 0.9069, 0.6146, 0.9068, 0.5, 0.5, 0.5, 0.5, 1.0, 0.5, 1.0, 0.5, 0.682, 0.0, 0.6614, 0.3328, 0.5, 0.3328, 0.5, 0.0, 0.5, 0.5834, 0.5, 0.3987, 1.0, 0.3771, 1.0, 0.614, 0.5, 0.5713, 0.603, 0.5722, 0.6146, 0.9068, 0.5, 0.9068, 0.9181, 0.614, 0.9181, 0.614, 1.0, 0.7458, 1.0, 0.7458, 0.9397, 0.0, 1.0, 0.0, 1.0, 0.5, 0.9202, 0.5, 0.9181, 0.614, 0.9202, 0.5, 1.0, 0.5, 1.0, 0.7458, 0.3859, 0.119, 0.3858, 0.2929, 0.0, 0.2495, 0.0, 0.1216, 0.5, 0.05387, 0.5, 0.0, 1.0, 0.0, 1.0, 0.06032, 0.0, 0.0, 1.0, 0.0, 1.0, 1.0, 0.0, 1.0, 0.0, 0.0, 1.0, 0.0, 1.0, 1.0, 0.0, 1.0, 0.0, 0.0, 1.0, 0.0, 1.0, 1.0, 0.0, 1.0, 0.0, 0.0, 1.0, 0.0, 1.0, 1.0, 0.0, 1.0, 0.0, 0.0, 1.0, 0.0, 1.0, 1.0, 0.0, 1.0, 0.0, 0.0, 1.0, 0.0, 1.0, 1.0, 0.0, 1.0, 0.0, 0.0, 1.0, 0.0, 1.0, 1.0, 0.0, 1.0, 0.0, 0.0, 1.0, 0.0, 1.0, 1.0, 0.0, 1.0, 0.0, 0.0, 1.0, 0.0, 1.0, 1.0, 0.0, 1.0, 0.0, 0.0, 1.0, 0.0, 1.0, 1.0, 0.0, 1.0, 0.0, 0.0, 1.0, 0.0, 1.0, 1.0, 0.0, 1.0, 0.0, 0.0, 1.0, 0.0, 1.0, 1.0, 0.0, 1.0, 0.0, 0.0, 1.0, 0.0, 1.0, 1.0, 0.0, 1.0, 0.0, 0.0, 1.0, 0.0, 1.0, 1.0, 0.0, 1.0, 0.0, 0.0, 1.0, 0.0, 1.0, 1.0, 0.0, 1.0, 0.0, 0.0, 1.0, 0.0, 1.0, 1.0, 0.0, 1.0, 0.0, 0.0, 1.0, 0.0, 1.0, 1.0, 0.0, 1.0, 0.0, 0.0, 1.0, 0.0, 1.0, 1.0, 0.0, 1.0, 0.0, 0.0, 1.0, 0.0, 1.0, 1.0, 0.0, 1.0, 0.0, 0.0, 1.0, 0.0, 1.0, 1.0, 0.0, 1.0, 0.0, 0.0, 1.0, 0.0, 1.0, 1.0, 0.0, 1.0, 0.0, 0.0, 1.0, 0.0, 1.0, 1.0, 0.0, 1.0, 0.0, 0.0, 1.0, 0.0, 1.0, 1.0, 0.0, 1.0, 0.0, 0.0, 0.6502, 0.0, 0.5875, 1.0, 0.0, 1.0, 0.0, 0.0, 1.0, 0.0, 1.0, 1.0, 0.0, 1.0, 0.0, 0.0, 1.0, 0.0, 1.0, 1.0, 0.0, 1.0, 0.0, 0.0, 1.0, 0.0, 1.0, 1.0, 0.0, 1.0, 0.0, 0.0, 1.0, 0.0, 1.0, 1.0, 0.0, 1.0, 0.5755, 1.0, 0.3328, 1.0, 0.3856, 0.5, 0.6135, 0.5, 0.6147, 0.9107, 1.0, 0.911, 1.0, 1.0, 0.6178, 1.0, 0.5, 0.3987, 0.5, 0.05387, 1.0, 0.06032, 1.0, 0.3771, 0.6147, 0.9107, 0.6178, 1.0, 0.5, 1.0, 0.5, 0.9105, 0.6147, 0.9107, 0.6146, 0.9068, 1.0, 0.9069, 1.0, 0.911, 0.9202, 0.5, 0.6135, 0.5, 0.6229, 0.0, 0.9397, 0.0, 0.9181, 0.614, 1.0, 0.7458, 1.0, 1.0, 0.911, 1.0, 0.0, 0.0, 1.0, 0.0, 1.0, 1.0, 0.0, 1.0, 0.0, 0.0, 1.0, 0.0, 1.0, 1.0, 0.0, 1.0, 0.0, 0.0, 1.0, 0.0, 1.0, 1.0, 0.0, 1.0, 0.0, 0.0, 1.0, 0.0, 1.0, 1.0, 0.0, 1.0, 0.9181, 0.614, 0.911, 1.0, 0.9069, 1.0, 0.9202, 0.5, 0.0, 0.0, 1.0, 0.0, 1.0, 1.0, 0.0, 1.0, 0.0, 0.0, 1.0, 0.0, 1.0, 1.0, 0.0, 1.0, 0.0, 0.0, 1.0, 0.0, 1.0, 1.0, 0.0, 1.0, 0.0, 0.0, 1.0, 0.0, 1.0, 1.0, 0.0, 1.0, 0.0, 0.0, 1.0, 0.0, 1.0, 1.0, 0.0, 1.0, 0.0, 0.0, 1.0, 0.0, 1.0, 1.0, 0.0, 1.0, 0.0, 0.0, 1.0, 0.0, 1.0, 1.0, 0.0, 1.0, 0.0, 0.0, 1.0, 0.0, 1.0, 1.0, 0.0, 1.0, 0.8351, 0.0, 1.0, 0.0, 1.0, 1.0, 0.8271, 1.0, 0.08961, 0.8017, 0.08928, 1.0, 0.0, 1.0, 0.0, 0.8034, 0.08961, 0.8017, 0.0, 0.8034, 0.0, 0.0, 0.08965, 0.0, 0.07947, 1.0, 0.0, 1.0, 0.0, 0.0, 0.08928, 0.0, 0.6502, 0.0, 1.0, 0.0, 1.0, 1.0, 0.5875, 1.0, 0.5875, 0.0, 1.0, 0.0, 0.9181, 0.614, 0.9181, 0.614, 1.0, 0.7458, 0.9181, 0.614, 0.9181, 0.614, 1.0, 0.7458, 0.6502, 1.0, 0.0, 1.0, 1.0, 0.7458, 1.0, 0.7458, 0.6614, 0.3328, 1.0, 0.3328, 1.0, 0.5755, 0.603, 0.5722, 0.682, 0.0, 1.0, 0.0, 1.0, 0.3328, 0.6614, 0.3328, 0.5, 0.8568, 0.5, 0.6749, 1.0, 0.7005, 1.0, 0.8557, 0.0, 0.1216, 0.0, 0.03621, 0.02365, 0.03187, 0.02385, 0.1215, 0.2995, 0.1196, 0.146, 0.1206, 0.1443, 0.0, 0.2995, 0.0, 0.8102, 0.1796, 0.1238, 0.2175, 0.09388, 0.0, 0.8195, 0.0, 0.1086, 0.8217, 0.8347, 0.8157, 0.827, 1.0, 0.105, 1.0, 0.827, 0.0, 0.8351, 0.0, 0.8271, 1.0, 0.8195, 1.0, 0.8195, 1.0, 0.09388, 1.0, 0.105, 0.0, 0.827, 0.0, 0.0, 0.0, 1.0, 0.0, 1.0, 1.0, 0.0, 1.0, 0.8102, 0.1796, 0.8078, 0.226, 0.1265, 0.2367, 0.1238, 0.2175, 0.1086, 0.8217, 0.109, 0.8013, 0.8358, 0.7879, 0.8347, 0.8157, 0.0, 0.0, 1.0, 0.0, 1.0, 1.0, 0.0, 1.0, 0.0, 0.0, 1.0, 0.0, 1.0, 1.0, 0.0, 1.0, 0.0, 0.0, 1.0, 0.0, 1.0, 1.0, 0.0, 1.0, 0.0, 0.0, 1.0, 0.0, 1.0, 1.0, 0.0, 1.0, 0.0, 0.0, 1.0, 0.0, 1.0, 1.0, 0.0, 1.0, 0.0, 0.0, 1.0, 0.0, 1.0, 1.0, 0.0, 1.0, 0.0, 0.0, 1.0, 0.0, 1.0, 1.0, 0.0, 1.0, 0.0, 0.0, 1.0, 0.0, 1.0, 1.0, 0.0, 1.0, 0.0, 0.0, 1.0, 0.0, 1.0, 1.0, 0.0, 1.0, 0.0, 0.0, 1.0, 0.0, 1.0, 1.0, 0.0, 1.0, 0.0, 0.0, 0.02358, 0.0, 0.02365, 0.03187, 0.0, 0.03621, 1.0, 1.0, 1.0, 0.0, 0.0, 0.0, 0.0, 1.0, 1.0, 1.0, 1.0, 0.0, 0.0, 0.0, 0.0, 1.0, 1.0, 1.0, 1.0, 0.0, 0.0, 0.0, 0.0, 1.0, 1.0, 1.0, 1.0, 0.0, 0.0, 0.0, 0.0, 1.0, 1.0, 0.7458, 1.0, 0.7458, 1.0, 1.0, 0.6502, 1.0, 0.6147, 0.9107, 0.5, 0.9105, 0.5, 0.9068, 0.6146, 0.9068, 0.603, 0.5722, 0.5, 0.5713, 0.5, 0.3328, 0.6614, 0.3328, 0.5755, 1.0, 0.6135, 0.5, 0.9202, 0.5, 0.9069, 1.0, 0.5, 0.0, 0.5, 0.5, 0.0, 0.5, 0.0, 0.0, 0.9181, 0.614, 0.9181, 0.614, 0.0, 0.0, 0.5875, 0.0, 1.0, 0.0, 1.0, 0.0, 0.5, 0.0, 0.5, 0.0])
me_mesh_017.materials.append(mat_glass)
me_mesh_017.materials.append(mat_red)
me_mesh_017.materials.append(mat_material_006)
me_mesh_017.update()
me_mesh_017.normals_split_custom_set([tuple(v) for v in zip(*[iter([-0.6742, -0.7318, 0.0992, -0.9147, 0.06096, -0.3995, -0.678, -0.7331, 0.05375, -0.6535, -0.6384, 0.4067, -0.9115, 0.04443, 0.4088, -0.9223, 0.2398, 0.3032, -0.7634, -0.6343, -0.1219, -0.8728, -0.37, -0.3185, -0.9146, 0.2026, -0.3499, -0.9862, 0.07195, -0.1493, -0.982, 0.1021, -0.1591, -0.7863, -0.5991, -0.1514, 0.3434, 0.04244, 0.9382, -0.3433, 0.1276, 0.9305, -1.354e-06, 0.89, 0.4559, 0.0, 0.89, 0.4559, -0.5254, 0.7838, 0.3312, 0.06394, -0.1269, -0.9899, -0.6131, 0.2925, -0.7339, -0.6486, 0.1226, -0.7512, 0.4574, -0.05677, -0.8875, -0.1082, -0.6282, -0.7705, -0.14, -0.6673, -0.7315, -0.9446, 0.07299, 0.3199, -0.2869, -0.9194, 0.269, -0.6465, -0.7628, 0.01092, -0.7134, -0.7005, -0.01581, -0.6946, -0.7194, 0.004154, -0.222, 0.6178, -0.7544, -0.328, 0.6727, 0.6633, -0.2133, 0.7087, 0.6725, 0.2873, 0.9072, -0.3075, 0.5984, 0.422, -0.6811, -0.2123, 0.7057, 0.6759, -0.2133, 0.7087, 0.6725, -0.328, 0.6727, 0.6633, -0.3387, -0.6517, 0.6787, -0.2147, -0.6824, 0.6987, -0.2237, -0.6788, 0.6994, -0.6742, -0.7318, 0.0992, -0.9223, 0.2398, 0.3032, -0.8371, 0.4819, 0.2588, -0.9862, 0.07195, -0.1493, -0.9146, 0.2026, -0.3499, -0.7417, 0.6674, -0.06706, -0.9223, 0.2398, 0.3032, -0.3387, -0.6517, 0.6787, -0.2221, -0.7115, -0.6667, 0.04186, -0.7001, -0.7128, 0.1558, -0.9834, -0.09246, -0.2147, -0.6824, 0.6987, -0.8728, -0.37, -0.3185, -0.6595, -0.7517, -0.005465, -0.6465, -0.7628, 0.01092, -0.2869, -0.9194, 0.269, -0.6742, -0.7318, 0.0992, -0.2237, -0.6788, 0.6994, -0.05742, -0.9983, -0.0129, -0.1085, -0.7074, -0.6985, 0.6218, 0.5964, 0.5075, 0.5669, 0.5956, -0.5692, -0.01874, 0.6234, -0.7816, -0.3097, 0.9131, 0.2652, -0.5229, 0.5514, 0.6501, -0.2142, -0.9734, 0.0818, -0.678, -0.7331, 0.05375, -0.6946, -0.7194, 0.004154, -0.7134, -0.7005, -0.01581, -0.2291, -0.9734, 0.003624, -0.1085, -0.7074, -0.6985, -0.05742, -0.9983, -0.0129, -0.0386, -0.9736, -0.2249, -0.06323, -0.974, -0.2177, -0.09329, -0.7535, -0.6508, 0.5469, 0.7088, 0.4456, 0.3232, 0.9235, 0.2066, -0.02936, 0.5644, -0.825, -0.599, 0.427, -0.6774, -0.6053, 0.6473, 0.4633, -0.7218, -0.6833, -0.11, -0.7171, -0.6936, -0.068, -0.6595, -0.7517, -0.005465, -0.8728, -0.37, -0.3185, -0.7634, -0.6343, -0.1219, -0.2133, 0.7087, 0.6725, -0.2123, 0.7057, 0.6759, -0.3863, 0.8538, -0.3489, -0.02086, 0.6479, -0.7614, -0.01401, 0.6776, -0.7353, 0.2873, 0.9072, -0.3075, -0.2237, -0.6788, 0.6994, -0.2147, -0.6824, 0.6987, 0.1558, -0.9834, -0.09246, -0.006616, -0.9619, -0.2734, -0.0386, -0.9736, -0.2249, -0.05742, -0.9983, -0.0129, -0.7218, -0.6833, -0.11, -0.7634, -0.6343, -0.1219, -0.2871, -0.9542, -0.08363, -0.2318, -0.9704, -0.06822, -0.7171, -0.6936, -0.068, 0.04186, -0.7001, -0.7128, 0.04105, -0.6782, -0.7337, 0.2339, -0.929, -0.2868, -0.006616, -0.9619, -0.2734, 0.1558, -0.9834, -0.09246, 0.9115, 0.04443, 0.4088, 0.6535, -0.6384, 0.4067, 0.678, -0.7331, 0.05375, 0.9147, 0.06096, -0.3995, 0.6742, -0.7318, 0.0992, 0.9223, 0.2398, 0.3032, 0.982, 0.1021, -0.1591, 0.9862, 0.07195, -0.1493, 0.9146, 0.2026, -0.3499, 0.8728, -0.37, -0.3185, 0.7634, -0.6343, -0.1219, 0.7863, -0.5991, -0.1514, 0.0, 0.89, 0.4559, 1.354e-06, 0.89, 0.4559, 0.3433, 0.1276, 0.9305, -0.3434, 0.04244, 0.9382, 0.5254, 0.7838, 0.3312, 0.1082, -0.6282, -0.7705, -0.4574, -0.05677, -0.8875, 0.6486, 0.1226, -0.7512, 0.6131, 0.2925, -0.7339, -0.1202, -0.08209, -0.9894, 0.14, -0.6673, -0.7315, 0.7134, -0.7005, -0.01581, 0.6465, -0.7628, 0.01092, 0.2869, -0.9194, 0.269, 0.9446, 0.07299, 0.3199, 0.6946, -0.7194, 0.004154, -0.2873, 0.9072, -0.3074, 0.2133, 0.7087, 0.6725, 0.328, 0.6726, 0.6633, 0.222, 0.6178, -0.7544, -0.5984, 0.422, -0.6811, 0.6742, -0.7318, 0.0992, 0.2237, -0.6788, 0.6994, 0.2147, -0.6824, 0.6987, 0.3387, -0.6517, 0.6786, 0.328, 0.6726, 0.6633, 0.2133, 0.7087, 0.6725, 0.2123, 0.7057, 0.6759, 0.9223, 0.2398, 0.3032, 0.7417, 0.6674, -0.06706, 0.9146, 0.2026, -0.3499, 0.9862, 0.07195, -0.1493, 0.8371, 0.4819, 0.2588, 0.9223, 0.2398, 0.3032, -0.1558, -0.9834, -0.09245, -0.04185, -0.7001, -0.7128, 0.2221, -0.7115, -0.6667, 0.3387, -0.6517, 0.6786, 0.2147, -0.6824, 0.6987, 0.05742, -0.9983, -0.0129, 0.2237, -0.6788, 0.6994, 0.6742, -0.7318, 0.0992, 0.2869, -0.9194, 0.269, 0.6465, -0.7628, 0.01092, 0.6595, -0.7517, -0.005465, 0.8728, -0.37, -0.3185, 0.1085, -0.7074, -0.6985, 0.3097, 0.9131, 0.2652, 0.01874, 0.6234, -0.7816, -0.5669, 0.5956, -0.5692, -0.6218, 0.5965, 0.5075, 0.5229, 0.5514, 0.6501, 0.7134, -0.7005, -0.01581, 0.6946, -0.7194, 0.004154, 0.678, -0.7331, 0.05375, 0.2142, -0.9734, 0.0818, 0.2291, -0.9734, 0.003624, 0.06323, -0.974, -0.2177, 0.0386, -0.9736, -0.2249, 0.05742, -0.9983, -0.0129, 0.1085, -0.7074, -0.6985, 0.09329, -0.7535, -0.6508, 0.599, 0.427, -0.6774, 0.02936, 0.5644, -0.825, -0.3232, 0.9235, 0.2066, -0.5469, 0.7088, 0.4456, 0.6053, 0.6473, 0.4633, 0.8728, -0.37, -0.3185, 0.6595, -0.7517, -0.005465, 0.7171, -0.6936, -0.068, 0.7218, -0.6833, -0.11, 0.7634, -0.6343, -0.1219, 0.01401, 0.6776, -0.7353, 0.02086, 0.6479, -0.7614, 0.3863, 0.8538, -0.3489, 0.2123, 0.7057, 0.6759, 0.2133, 0.7087, 0.6725, -0.2873, 0.9072, -0.3074, 0.0386, -0.9736, -0.2249, 0.006617, -0.9619, -0.2734, -0.1558, -0.9834, -0.09245, 0.2147, -0.6824, 0.6987, 0.2237, -0.6788, 0.6994, 0.05742, -0.9983, -0.0129, 0.2318, -0.9704, -0.06822, 0.2871, -0.9542, -0.08363, 0.7634, -0.6343, -0.1219, 0.7218, -0.6833, -0.11, 0.7171, -0.6936, -0.068, 0.006617, -0.9619, -0.2734, -0.2339, -0.929, -0.2868, -0.04103, -0.6782, -0.7337, -0.04185, -0.7001, -0.7128, -0.1558, -0.9834, -0.09245, -0.5523, 0.7338, 0.3957, -0.8371, 0.4819, 0.2588, -0.9223, 0.2398, 0.3032, -0.9115, 0.04443, 0.4088, -0.81, 0.5226, -0.2659, -0.7253, 0.643, -0.246, -0.189, 0.9433, -0.2728, -0.4308, 0.8416, -0.3259, -0.5523, 0.7338, 0.3957, -0.1144, 0.9429, 0.3127, -0.0429, 0.8378, 0.5444, -0.8371, 0.4819, 0.2588, -0.01073, 0.9784, -0.2063, -0.03943, 0.9761, -0.2136, 0.0, 0.89, 0.4559, -1.354e-06, 0.89, 0.4559, -0.7863, -0.5991, -0.1514, -0.3654, -0.9243, -0.1105, -0.2871, -0.9542, -0.08363, -0.7634, -0.6343, -0.1219, -0.4308, 0.8416, -0.3259, -0.189, 0.9433, -0.2728, -0.04415, 0.9655, -0.2565, -0.1472, 0.9566, -0.2514, -0.5344, 0.5472, -0.6442, -0.6528, 0.5714, 0.4975, -0.7449, 0.1062, 0.6586, 0.1996, 0.4798, -0.8544, -0.14, -0.6673, -0.7315, -0.7324, -0.6495, -0.2044, -0.7945, -0.5788, -0.184, -0.9716, -0.1592, 0.1748, -0.5421, -0.6101, -0.5778, -0.6574, -0.5819, 0.4787, -0.6528, 0.5714, 0.4975, -0.5344, 0.5472, -0.6442, -0.6888, 0.6442, 0.3325, -0.6409, 0.6489, -0.4101, -0.6865, -0.5971, -0.4149, -0.7198, -0.601, 0.3475, -0.7324, -0.6495, -0.2044, -0.3293, -0.9199, -0.2129, -0.436, -0.8782, -0.1965, -0.7945, -0.5788, -0.184, -0.912, 0.4095, 0.02173, -0.9766, -0.07424, 0.2018, -0.6027, 0.755, -0.2585, -0.9862, 0.07195, -0.1493, -0.9766, -0.07424, 0.2018, -0.9228, -0.09303, -0.3739, -0.5254, 0.7838, 0.3312, -0.6027, 0.755, -0.2585, -0.9228, -0.09303, -0.3739, -0.9269, 0.2451, -0.2843, -0.8371, 0.4819, 0.2588, -0.5254, 0.7838, 0.3312, -0.9269, 0.2451, -0.2843, -0.912, 0.4095, 0.02173, -0.9862, 0.07195, -0.1493, -0.8371, 0.4819, 0.2588, -0.04987, 0.6768, 0.7345, -0.9772, -0.2073, -0.04477, -0.9766, -0.07424, 0.2018, -0.912, 0.4095, 0.02173, -0.9772, -0.2073, -0.04477, -0.2838, -0.6199, -0.7315, -0.9228, -0.09303, -0.3739, -0.9766, -0.07424, 0.2018, -0.2838, -0.6199, -0.7315, -0.1975, 0.05486, -0.9788, -0.9269, 0.2451, -0.2843, -0.9228, -0.09303, -0.3739, -0.1975, 0.05486, -0.9788, -0.04987, 0.6768, 0.7345, -0.912, 0.4095, 0.02173, -0.9269, 0.2451, -0.2843, 0.0, -0.9999, 0.01421, -0.05305, 0.6175, -0.7848, -0.9772, -0.2073, -0.04477, -0.04987, 0.6768, 0.7345, -0.05305, 0.6175, -0.7848, 0.4767, 0.7967, -0.3716, -0.2838, -0.6199, -0.7315, -0.9772, -0.2073, -0.04477, 0.4767, 0.7967, -0.3716, 0.5336, -0.2529, 0.807, -0.1975, 0.05486, -0.9788, -0.2838, -0.6199, -0.7315, 0.5336, -0.2529, 0.807, 0.0, -0.9999, 0.01421, -0.04987, 0.6768, 0.7345, -0.1975, 0.05486, -0.9788, 0.0, -0.9999, 0.01421, 0.163, 0.5935, -0.7882, -0.05305, 0.6175, -0.7848, 0.0, -0.9999, 0.01421, 0.163, 0.5935, -0.7882, 0.8922, 0.2825, 0.3524, 0.4767, 0.7967, -0.3716, -0.05305, 0.6175, -0.7848, 0.8922, 0.2825, 0.3524, 0.5332, 0.002342, 0.846, 0.5336, -0.2529, 0.807, 0.4767, 0.7967, -0.3716, 0.5332, 0.002342, 0.846, 0.0, -0.9999, 0.01421, 0.0, -0.9999, 0.01421, 0.5336, -0.2529, 0.807, -0.2625, 0.6744, 0.6901, 0.2542, 0.632, 0.732, -0.8371, 0.4819, 0.2588, -0.0429, 0.8378, 0.5444, 0.2542, 0.632, 0.732, 0.3434, 0.04244, 0.9382, -0.5254, 0.7838, 0.3312, -0.8371, 0.4819, 0.2588, -0.3433, 0.1276, 0.9305, -0.2625, 0.6744, 0.6901, -0.0429, 0.8378, 0.5444, -1.354e-06, 0.89, 0.4559, -0.7346, 0.6639, -0.1404, 0.8055, 0.5843, -0.09929, 0.2542, 0.632, 0.732, -0.2625, 0.6744, 0.6901, 0.8055, 0.5843, -0.09929, 0.5993, -0.7083, 0.3731, 0.3434, 0.04244, 0.9382, 0.2542, 0.632, 0.732, 0.5993, -0.7083, 0.3731, -0.6705, -0.6483, 0.3608, -0.3433, 0.1276, 0.9305, 0.3434, 0.04244, 0.9382, -0.6705, -0.6483, 0.3608, -0.7346, 0.6639, -0.1404, -0.2625, 0.6744, 0.6901, -0.3433, 0.1276, 0.9305, -0.1668, -0.672, 0.7215, 0.003598, -0.7697, -0.6383, -0.14, -0.6673, -0.7315, -0.9716, -0.1592, 0.1748, -0.7198, -0.601, 0.3475, -0.6865, -0.5971, -0.4149, -0.2221, -0.7115, -0.6667, -0.3387, -0.6517, 0.6787, -0.6865, -0.5971, -0.4149, -0.6409, 0.6489, -0.4101, -0.222, 0.6178, -0.7544, -0.2221, -0.7115, -0.6667, -0.6409, 0.6489, -0.4101, -0.6888, 0.6442, 0.3325, -0.328, 0.6727, 0.6633, -0.222, 0.6178, -0.7544, -0.6888, 0.6442, 0.3325, -0.7198, -0.601, 0.3475, -0.3387, -0.6517, 0.6787, -0.328, 0.6727, 0.6633, -0.9862, 0.07195, -0.1493, -0.6027, 0.755, -0.2585, -0.7253, 0.643, -0.246, -0.982, 0.1021, -0.1591, -0.6131, 0.2925, -0.7339, -0.8732, 0.4738, -0.1143, -0.8126, 0.5827, 0.01488, -0.6486, 0.1226, -0.7512, -0.7945, -0.5788, -0.184, -0.436, -0.8782, -0.1965, -0.3654, -0.9243, -0.1105, -0.7863, -0.5991, -0.1514, 0.5678, 0.6152, -0.5469, -0.5603, 0.6215, -0.5475, -0.7167, 0.5256, 0.4584, 0.4981, 0.6565, 0.5665, -0.81, 0.5226, -0.2659, -0.4308, 0.8416, -0.3259, -0.8126, 0.5827, 0.01488, -0.8732, 0.4738, -0.1143, -0.7863, -0.5991, -0.1514, -0.982, 0.1021, -0.1591, -0.9716, -0.1592, 0.1748, -0.7945, -0.5788, -0.184, -0.6131, 0.2925, -0.7339, 0.06394, -0.1269, -0.9899, -0.9277, 0.2793, 0.2477, -0.8732, 0.4738, -0.1143, 0.4981, 0.6565, 0.5665, -0.7167, 0.5256, 0.4584, -0.8126, 0.5827, 0.01488, 0.05822, 0.9204, 0.3865, -0.7167, 0.5256, 0.4584, -0.5603, 0.6215, -0.5475, -0.6486, 0.1226, -0.7512, -0.8126, 0.5827, 0.01488, -0.5603, 0.6215, -0.5475, 0.5678, 0.6152, -0.5469, 0.4574, -0.05677, -0.8875, -0.6486, 0.1226, -0.7512, 0.5678, 0.6152, -0.5469, 0.4981, 0.6565, 0.5665, 0.05822, 0.9204, 0.3865, 0.4574, -0.05677, -0.8875, -0.81, 0.5226, -0.2659, -0.8732, 0.4738, -0.1143, -0.9277, 0.2793, 0.2477, -0.9716, -0.1592, 0.1748, 0.08058, 0.1503, 0.9854, 0.115, -0.07466, 0.9906, -0.6535, -0.6384, 0.4067, -0.1772, -0.9182, 0.3543, 0.115, -0.07466, 0.9906, 0.0665, 0.6126, 0.7876, -0.9115, 0.04443, 0.4088, -0.6535, -0.6384, 0.4067, 0.0665, 0.6126, 0.7876, -0.2632, 0.5767, 0.7734, -0.5523, 0.7338, 0.3957, -0.9115, 0.04443, 0.4088, -0.2632, 0.5767, 0.7734, -0.4737, -0.1587, 0.8663, -0.1144, 0.9429, 0.3127, -0.5523, 0.7338, 0.3957, 0.218, 0.9741, 0.06054, 0.7237, 0.6878, 0.05595, 0.115, -0.07466, 0.9906, 0.08058, 0.1503, 0.9854, 0.7237, 0.6878, 0.05595, 0.7982, 0.5954, -0.09118, 0.0665, 0.6126, 0.7876, 0.115, -0.07466, 0.9906, 0.7982, 0.5954, -0.09118, 0.6101, -0.7452, -0.269, -0.2632, 0.5767, 0.7734, 0.0665, 0.6126, 0.7876, 0.6101, -0.7452, -0.269, -0.1668, -0.9858, -0.01676, -0.4737, -0.1587, 0.8663, -0.2632, 0.5767, 0.7734, -0.2221, -0.7115, -0.6667, -0.222, 0.6178, -0.7544, 0.5984, 0.422, -0.6811, 0.04186, -0.7001, -0.7128, -0.9146, 0.2026, -0.3499, -0.6645, 0.3772, -0.6451, -0.3863, 0.8538, -0.3489, -0.7417, 0.6674, -0.06706, -0.9223, 0.2398, 0.3032, -0.7417, 0.6674, -0.06706, -0.3863, 0.8538, -0.3489, -0.2123, 0.7057, 0.6759, -0.9146, 0.2026, -0.3499, -0.8728, -0.37, -0.3185, -0.1085, -0.7074, -0.6985, -0.6645, 0.3772, -0.6451, -0.6574, -0.5819, 0.4787, -0.5421, -0.6101, -0.5778, 0.003598, -0.7697, -0.6383, -0.1668, -0.672, 0.7215, -0.6528, 0.5714, 0.4975, -0.6574, -0.5819, 0.4787, -0.1668, -0.672, 0.7215, -0.7449, 0.1062, 0.6586, -0.7449, 0.1062, 0.6586, -0.9277, 0.2793, 0.2477, 0.06394, -0.1269, -0.9899, 0.1996, 0.4798, -0.8544, 0.06394, -0.1269, -0.9899, -0.14, -0.6673, -0.7315, 0.003598, -0.7697, -0.6383, 0.1996, 0.4798, -0.8544, -0.7253, 0.643, -0.246, -0.6027, 0.755, -0.2585, -0.03943, 0.9761, -0.2136, -0.189, 0.9433, -0.2728, -0.6027, 0.755, -0.2585, -0.5254, 0.7838, 0.3312, 0.0, 0.89, 0.4559, -0.03943, 0.9761, -0.2136, -0.7171, -0.6936, -0.068, -0.2318, -0.9704, -0.06822, -0.2291, -0.9734, 0.003624, -0.7134, -0.7005, -0.01581, -0.6714, 0.5276, 0.5204, -0.6522, 0.458, -0.604, -0.4636, -0.6667, -0.5835, -0.4986, -0.6215, 0.6042, -0.7134, -0.7005, -0.01581, -0.6465, -0.7628, 0.01092, -0.6595, -0.7517, -0.005465, -0.7171, -0.6936, -0.068, -0.09329, -0.7535, -0.6508, -0.06323, -0.974, -0.2177, 0.2339, -0.929, -0.2868, 0.04105, -0.6782, -0.7337, -0.7173, 0.2964, -0.6306, -0.5953, 0.6247, 0.5054, 0.5402, 0.6718, 0.5069, 0.6153, 0.3961, -0.6816, 0.04186, -0.7001, -0.7128, 0.5984, 0.422, -0.6811, -0.7173, 0.2964, -0.6306, 0.04105, -0.6782, -0.7337, 0.6153, 0.3961, -0.6816, -0.09329, -0.7535, -0.6508, 0.04105, -0.6782, -0.7337, -0.7173, 0.2964, -0.6306, -0.09329, -0.7535, -0.6508, 0.6153, 0.3961, -0.6816, -0.6645, 0.3772, -0.6451, -0.1085, -0.7074, -0.6985, -0.0386, -0.9736, -0.2249, -0.006616, -0.9619, -0.2734, 0.2339, -0.929, -0.2868, -0.06323, -0.974, -0.2177, -0.01874, 0.6234, -0.7816, -0.02936, 0.5644, -0.825, 0.3232, 0.9235, 0.2066, -0.3097, 0.9131, 0.2652, -0.6053, 0.6473, 0.4633, -0.599, 0.427, -0.6774, -0.3863, 0.8538, -0.3489, -0.6645, 0.3772, -0.6451, -0.599, 0.427, -0.6774, -0.02936, 0.5644, -0.825, -0.02086, 0.6479, -0.7614, -0.3863, 0.8538, -0.3489, 0.3232, 0.9235, 0.2066, 0.5469, 0.7088, 0.4456, 0.6153, 0.3961, -0.6816, 0.5402, 0.6718, 0.5069, 0.5469, 0.7088, 0.4456, -0.6053, 0.6473, 0.4633, -0.6645, 0.3772, -0.6451, 0.6153, 0.3961, -0.6816, -0.5229, 0.5514, 0.6501, -0.3097, 0.9131, 0.2652, -0.5953, 0.6247, 0.5054, -0.7173, 0.2964, -0.6306, -0.01874, 0.6234, -0.7816, 0.5669, 0.5956, -0.5692, 0.2873, 0.9072, -0.3075, -0.01401, 0.6776, -0.7353, 0.5669, 0.5956, -0.5692, 0.6218, 0.5964, 0.5075, 0.5984, 0.422, -0.6811, 0.2873, 0.9072, -0.3075, 0.6218, 0.5964, 0.5075, -0.5229, 0.5514, 0.6501, -0.7173, 0.2964, -0.6306, 0.5984, 0.422, -0.6811, -0.3097, 0.9131, 0.2652, 0.3232, 0.9235, 0.2066, 0.5402, 0.6718, 0.5069, -0.5953, 0.6247, 0.5054, -0.02936, 0.5644, -0.825, -0.01874, 0.6234, -0.7816, -0.01401, 0.6776, -0.7353, -0.02086, 0.6479, -0.7614, -0.9446, 0.07299, 0.3199, -0.6946, -0.7194, 0.004154, -0.678, -0.7331, 0.05375, -0.9147, 0.06096, -0.3995, -0.9446, 0.07299, 0.3199, -0.6714, 0.5276, 0.5204, -0.4986, -0.6215, 0.6042, -0.2869, -0.9194, 0.269, -0.9147, 0.06096, -0.3995, -0.6522, 0.458, -0.604, -0.6714, 0.5276, 0.5204, -0.9446, 0.07299, 0.3199, -0.6742, -0.7318, 0.0992, -0.4636, -0.6667, -0.5835, -0.6522, 0.458, -0.604, -0.9147, 0.06096, -0.3995, -0.2869, -0.9194, 0.269, -0.4986, -0.6215, 0.6042, -0.4636, -0.6667, -0.5835, -0.6742, -0.7318, 0.0992, -0.5421, -0.6101, -0.5778, -0.5344, 0.5472, -0.6442, 0.1996, 0.4798, -0.8544, 0.003598, -0.7697, -0.6383, -0.1472, 0.9566, -0.2514, 0.05822, 0.9204, 0.3865, -0.8126, 0.5827, 0.01488, -0.4308, 0.8416, -0.3259, -0.01073, 0.9784, -0.2063, -0.04415, 0.9655, -0.2565, -0.189, 0.9433, -0.2728, -0.03943, 0.9761, -0.2136, -0.9716, -0.1592, 0.1748, -0.982, 0.1021, -0.1591, -0.7253, 0.643, -0.246, -0.81, 0.5226, -0.2659, -0.14, -0.6673, -0.7315, -0.1082, -0.6282, -0.7705, -0.3293, -0.9199, -0.2129, -0.7324, -0.6495, -0.2044, -0.9716, -0.1592, 0.1748, -0.9277, 0.2793, 0.2477, -0.7449, 0.1062, 0.6586, -0.1668, -0.672, 0.7215, -0.1772, -0.9182, 0.3543, -0.6535, -0.6384, 0.4067, -0.678, -0.7331, 0.05375, -0.2142, -0.9734, 0.0818, 0.9223, 0.2398, 0.3032, 0.8371, 0.4819, 0.2588, 0.5523, 0.7338, 0.3957, 0.9115, 0.04443, 0.4088, 0.189, 0.9433, -0.2728, 0.7253, 0.643, -0.246, 0.81, 0.5226, -0.2659, 0.4308, 0.8416, -0.3259, 0.0429, 0.8378, 0.5444, 0.1144, 0.9429, 0.3127, 0.5523, 0.7338, 0.3957, 0.8371, 0.4819, 0.2588, 0.0, 0.89, 0.4559, 0.03943, 0.9761, -0.2136, 0.01073, 0.9784, -0.2063, 1.354e-06, 0.89, 0.4559, 0.2871, -0.9542, -0.08363, 0.3654, -0.9243, -0.1105, 0.7863, -0.5991, -0.1514, 0.7634, -0.6343, -0.1219, 0.04415, 0.9655, -0.2565, 0.189, 0.9433, -0.2728, 0.4308, 0.8416, -0.3259, 0.1472, 0.9566, -0.2514, 0.1804, 0.9716, -0.1533, 0.6528, 0.5714, 0.4975, 0.5344, 0.5472, -0.6442, -0.2892, 0.7631, -0.5779, 0.7945, -0.5788, -0.184, 0.7324, -0.6495, -0.2044, 0.14, -0.6673, -0.7315, 0.9716, -0.1592, 0.1748, 0.6528, 0.5714, 0.4975, 0.6575, -0.5819, 0.4787, 0.5422, -0.6101, -0.5778, 0.5344, 0.5472, -0.6442, 0.6865, -0.5971, -0.4149, 0.6409, 0.6489, -0.4101, 0.6888, 0.6442, 0.3325, 0.7198, -0.601, 0.3475, 0.436, -0.8782, -0.1965, 0.3293, -0.9199, -0.2129, 0.7324, -0.6495, -0.2044, 0.7945, -0.5788, -0.184, 0.6027, 0.755, -0.2585, 0.9766, -0.07424, 0.2018, 0.912, 0.4095, 0.02173, 0.9862, 0.07195, -0.1493, 0.5254, 0.7838, 0.3312, 0.9228, -0.09303, -0.3739, 0.9766, -0.07424, 0.2018, 0.6027, 0.755, -0.2585, 0.8371, 0.4819, 0.2588, 0.9269, 0.2451, -0.2843, 0.9228, -0.09303, -0.3739, 0.5254, 0.7838, 0.3312, 0.9862, 0.07195, -0.1493, 0.912, 0.4095, 0.02173, 0.9269, 0.2451, -0.2843, 0.8371, 0.4819, 0.2588, 0.9766, -0.07424, 0.2018, 0.9772, -0.2073, -0.04477, 0.04987, 0.6768, 0.7345, 0.912, 0.4095, 0.02173, 0.9228, -0.09303, -0.3739, 0.2839, -0.6199, -0.7315, 0.9772, -0.2073, -0.04477, 0.9766, -0.07424, 0.2018, 0.9269, 0.2451, -0.2843, 0.1975, 0.05486, -0.9788, 0.2839, -0.6199, -0.7315, 0.9228, -0.09303, -0.3739, 0.912, 0.4095, 0.02173, 0.04987, 0.6768, 0.7345, 0.1975, 0.05486, -0.9788, 0.9269, 0.2451, -0.2843, 0.9772, -0.2073, -0.04477, 0.05305, 0.6175, -0.7848, 0.0, -0.9999, 0.01421, 0.04987, 0.6768, 0.7345, 0.2839, -0.6199, -0.7315, -0.4767, 0.7967, -0.3716, 0.05305, 0.6175, -0.7848, 0.9772, -0.2073, -0.04477, 0.1975, 0.05486, -0.9788, -0.5336, -0.2529, 0.807, -0.4767, 0.7967, -0.3716, 0.2839, -0.6199, -0.7315, 0.04987, 0.6768, 0.7345, 0.0, -0.9999, 0.01421, -0.5336, -0.2529, 0.807, 0.1975, 0.05486, -0.9788, 0.05305, 0.6175, -0.7848, -0.163, 0.5935, -0.7882, 0.0, -0.9999, 0.01421, 0.0, -0.9999, 0.01421, -0.4767, 0.7967, -0.3716, -0.8922, 0.2825, 0.3524, -0.163, 0.5935, -0.7882, 0.05305, 0.6175, -0.7848, -0.5336, -0.2529, 0.807, -0.5332, 0.002341, 0.846, -0.8922, 0.2825, 0.3524, -0.4767, 0.7967, -0.3716, 0.0, -0.9999, 0.01421, 0.0, -0.9999, 0.01421, -0.5332, 0.002341, 0.846, -0.5336, -0.2529, 0.807, 0.8371, 0.4819, 0.2588, -0.2542, 0.632, 0.7321, 0.2625, 0.6744, 0.6901, 0.0429, 0.8378, 0.5444, 0.5254, 0.7838, 0.3312, -0.3434, 0.04244, 0.9382, -0.2542, 0.632, 0.7321, 0.8371, 0.4819, 0.2588, 0.0429, 0.8378, 0.5444, 0.2625, 0.6744, 0.6901, 0.3433, 0.1276, 0.9305, 1.354e-06, 0.89, 0.4559, -0.2542, 0.632, 0.7321, -0.3557, -0.8892, 0.2879, -0.6459, -0.5387, 0.541, 0.2625, 0.6744, 0.6901, -0.3434, 0.04244, 0.9382, 0.867, -0.3722, 0.3313, -0.3557, -0.8892, 0.2879, -0.2542, 0.632, 0.7321, 0.3433, 0.1276, 0.9305, 0.6302, 0.7387, -0.2392, 0.867, -0.3722, 0.3313, -0.3434, 0.04244, 0.9382, 0.2625, 0.6744, 0.6901, -0.6459, -0.5387, 0.541, 0.6302, 0.7387, -0.2392, 0.3433, 0.1276, 0.9305, 0.14, -0.6673, -0.7315, -0.003598, -0.7697, -0.6383, 0.1668, -0.672, 0.7215, 0.9716, -0.1592, 0.1748, 0.2221, -0.7115, -0.6667, 0.6865, -0.5971, -0.4149, 0.7198, -0.601, 0.3475, 0.3387, -0.6517, 0.6786, 0.222, 0.6178, -0.7544, 0.6409, 0.6489, -0.4101, 0.6865, -0.5971, -0.4149, 0.2221, -0.7115, -0.6667, 0.328, 0.6726, 0.6633, 0.6888, 0.6442, 0.3325, 0.6409, 0.6489, -0.4101, 0.222, 0.6178, -0.7544, 0.3387, -0.6517, 0.6786, 0.7198, -0.601, 0.3475, 0.6888, 0.6442, 0.3325, 0.328, 0.6726, 0.6633, 0.7253, 0.643, -0.246, 0.6027, 0.755, -0.2585, 0.9862, 0.07195, -0.1493, 0.982, 0.1021, -0.1591, 0.8125, 0.5827, 0.01488, 0.8732, 0.4738, -0.1143, 0.6131, 0.2925, -0.7339, 0.6486, 0.1226, -0.7512, 0.3654, -0.9243, -0.1105, 0.436, -0.8782, -0.1965, 0.7945, -0.5788, -0.184, 0.7863, -0.5991, -0.1514, 0.7167, 0.5256, 0.4584, 0.5603, 0.6215, -0.5475, -0.5678, 0.6152, -0.5469, -0.4981, 0.6565, 0.5665, 0.8125, 0.5827, 0.01488, 0.4308, 0.8416, -0.3259, 0.81, 0.5226, -0.2659, 0.8732, 0.4738, -0.1143, 0.9716, -0.1592, 0.1748, 0.982, 0.1021, -0.1591, 0.7863, -0.5991, -0.1514, 0.7945, -0.5788, -0.184, 0.8762, 0.4713, -0.1009, -0.1202, -0.08209, -0.9894, 0.6131, 0.2925, -0.7339, 0.8732, 0.4738, -0.1143, 0.8125, 0.5827, 0.01488, 0.7167, 0.5256, 0.4584, -0.4981, 0.6565, 0.5665, -0.05822, 0.9204, 0.3865, 0.6486, 0.1226, -0.7512, 0.5603, 0.6215, -0.5475, 0.7167, 0.5256, 0.4584, 0.8125, 0.5827, 0.01488, -0.4574, -0.05677, -0.8875, -0.5678, 0.6152, -0.5469, 0.5603, 0.6215, -0.5475, 0.6486, 0.1226, -0.7512, -0.05822, 0.9204, 0.3865, -0.4981, 0.6565, 0.5665, -0.5678, 0.6152, -0.5469, -0.4574, -0.05677, -0.8875, 0.8762, 0.4713, -0.1009, 0.8732, 0.4738, -0.1143, 0.81, 0.5226, -0.2659, 0.9716, -0.1592, 0.1748, 0.6535, -0.6384, 0.4067, -0.115, -0.07466, 0.9906, -0.08058, 0.1503, 0.9854, 0.1772, -0.9182, 0.3543, 0.9115, 0.04443, 0.4088, -0.0665, 0.6126, 0.7876, -0.115, -0.07466, 0.9906, 0.6535, -0.6384, 0.4067, 0.5523, 0.7338, 0.3957, 0.2632, 0.5767, 0.7734, -0.0665, 0.6126, 0.7876, 0.9115, 0.04443, 0.4088, 0.1144, 0.9429, 0.3127, 0.4737, -0.1587, 0.8663, 0.2632, 0.5767, 0.7734, 0.5523, 0.7338, 0.3957, -0.115, -0.07466, 0.9906, -0.7237, 0.6878, 0.05595, -0.218, 0.9741, 0.06054, -0.08058, 0.1503, 0.9854, -0.0665, 0.6126, 0.7876, -0.7982, 0.5954, -0.09118, -0.7237, 0.6878, 0.05595, -0.115, -0.07466, 0.9906, 0.2632, 0.5767, 0.7734, -0.6101, -0.7452, -0.269, -0.7982, 0.5954, -0.09118, -0.0665, 0.6126, 0.7876, 0.4737, -0.1587, 0.8663, 0.1668, -0.9858, -0.01676, -0.6101, -0.7452, -0.269, 0.2632, 0.5767, 0.7734, -0.5984, 0.422, -0.6811, 0.222, 0.6178, -0.7544, 0.2221, -0.7115, -0.6667, -0.04185, -0.7001, -0.7128, 0.3863, 0.8538, -0.3489, 0.6645, 0.3772, -0.6451, 0.9146, 0.2026, -0.3499, 0.7417, 0.6674, -0.06706, 0.3863, 0.8538, -0.3489, 0.7417, 0.6674, -0.06706, 0.9223, 0.2398, 0.3032, 0.2123, 0.7057, 0.6759, 0.1085, -0.7074, -0.6985, 0.8728, -0.37, -0.3185, 0.9146, 0.2026, -0.3499, 0.6645, 0.3772, -0.6451, -0.003598, -0.7697, -0.6383, 0.5422, -0.6101, -0.5778, 0.6575, -0.5819, 0.4787, 0.1668, -0.672, 0.7215, 0.1668, -0.672, 0.7215, 0.6575, -0.5819, 0.4787, 0.6528, 0.5714, 0.4975, 0.1804, 0.9716, -0.1533, -0.1202, -0.08209, -0.9894, 0.8762, 0.4713, -0.1009, 0.1804, 0.9716, -0.1533, -0.2892, 0.7631, -0.5779, -0.003598, -0.7697, -0.6383, 0.14, -0.6673, -0.7315, -0.1202, -0.08209, -0.9894, -0.2892, 0.7631, -0.5779, 0.03943, 0.9761, -0.2136, 0.6027, 0.755, -0.2585, 0.7253, 0.643, -0.246, 0.189, 0.9433, -0.2728, 0.0, 0.89, 0.4559, 0.5254, 0.7838, 0.3312, 0.6027, 0.755, -0.2585, 0.03943, 0.9761, -0.2136, 0.2291, -0.9734, 0.003624, 0.2318, -0.9704, -0.06822, 0.7171, -0.6936, -0.068, 0.7134, -0.7005, -0.01581, 0.4636, -0.6667, -0.5835, 0.6522, 0.458, -0.604, 0.6714, 0.5276, 0.5204, 0.4986, -0.6215, 0.6042, 0.6595, -0.7517, -0.005465, 0.6465, -0.7628, 0.01092, 0.7134, -0.7005, -0.01581, 0.7171, -0.6936, -0.068, -0.2339, -0.929, -0.2868, 0.06323, -0.974, -0.2177, 0.09329, -0.7535, -0.6508, -0.04103, -0.6782, -0.7337, -0.5402, 0.6718, 0.5069, 0.5953, 0.6247, 0.5054, 0.7173, 0.2964, -0.6306, -0.6153, 0.3961, -0.6816, 0.7173, 0.2964, -0.6306, -0.5984, 0.422, -0.6811, -0.04185, -0.7001, -0.7128, -0.04103, -0.6782, -0.7337, -0.04103, -0.6782, -0.7337, 0.09329, -0.7535, -0.6508, -0.6153, 0.3961, -0.6816, 0.7173, 0.2964, -0.6306, 0.6645, 0.3772, -0.6451, -0.6153, 0.3961, -0.6816, 0.09329, -0.7535, -0.6508, 0.1085, -0.7074, -0.6985, -0.2339, -0.929, -0.2868, 0.006617, -0.9619, -0.2734, 0.0386, -0.9736, -0.2249, 0.06323, -0.974, -0.2177, -0.3232, 0.9235, 0.2066, 0.02936, 0.5644, -0.825, 0.01874, 0.6234, -0.7816, 0.3097, 0.9131, 0.2652, 0.3863, 0.8538, -0.3489, 0.599, 0.427, -0.6774, 0.6053, 0.6473, 0.4633, 0.6645, 0.3772, -0.6451, 0.02086, 0.6479, -0.7614, 0.02936, 0.5644, -0.825, 0.599, 0.427, -0.6774, 0.3863, 0.8538, -0.3489, -0.6153, 0.3961, -0.6816, -0.5469, 0.7088, 0.4456, -0.3232, 0.9235, 0.2066, -0.5402, 0.6718, 0.5069, 0.6645, 0.3772, -0.6451, 0.6053, 0.6473, 0.4633, -0.5469, 0.7088, 0.4456, -0.6153, 0.3961, -0.6816, 0.5953, 0.6247, 0.5054, 0.3097, 0.9131, 0.2652, 0.5229, 0.5514, 0.6501, 0.7173, 0.2964, -0.6306, -0.2873, 0.9072, -0.3074, -0.5669, 0.5956, -0.5692, 0.01874, 0.6234, -0.7816, 0.01401, 0.6776, -0.7353, -0.5984, 0.422, -0.6811, -0.6218, 0.5965, 0.5075, -0.5669, 0.5956, -0.5692, -0.2873, 0.9072, -0.3074, 0.7173, 0.2964, -0.6306, 0.5229, 0.5514, 0.6501, -0.6218, 0.5965, 0.5075, -0.5984, 0.422, -0.6811, -0.5402, 0.6718, 0.5069, -0.3232, 0.9235, 0.2066, 0.3097, 0.9131, 0.2652, 0.5953, 0.6247, 0.5054, 0.01401, 0.6776, -0.7353, 0.01874, 0.6234, -0.7816, 0.02936, 0.5644, -0.825, 0.02086, 0.6479, -0.7614, 0.678, -0.7331, 0.05375, 0.6946, -0.7194, 0.004154, 0.9446, 0.07299, 0.3199, 0.9147, 0.06096, -0.3995, 0.4986, -0.6215, 0.6042, 0.6714, 0.5276, 0.5204, 0.9446, 0.07299, 0.3199, 0.2869, -0.9194, 0.269, 0.6714, 0.5276, 0.5204, 0.6522, 0.458, -0.604, 0.9147, 0.06096, -0.3995, 0.9446, 0.07299, 0.3199, 0.6522, 0.458, -0.604, 0.4636, -0.6667, -0.5835, 0.6742, -0.7318, 0.0992, 0.9147, 0.06096, -0.3995, 0.4636, -0.6667, -0.5835, 0.4986, -0.6215, 0.6042, 0.2869, -0.9194, 0.269, 0.6742, -0.7318, 0.0992, -0.2892, 0.7631, -0.5779, 0.5344, 0.5472, -0.6442, 0.5422, -0.6101, -0.5778, -0.003598, -0.7697, -0.6383, 0.8125, 0.5827, 0.01488, -0.05822, 0.9204, 0.3865, 0.1472, 0.9566, -0.2514, 0.4308, 0.8416, -0.3259, 0.189, 0.9433, -0.2728, 0.04415, 0.9655, -0.2565, 0.01073, 0.9784, -0.2063, 0.03943, 0.9761, -0.2136, 0.7253, 0.643, -0.246, 0.982, 0.1021, -0.1591, 0.9716, -0.1592, 0.1748, 0.81, 0.5226, -0.2659, 0.3293, -0.9199, -0.2129, 0.1082, -0.6282, -0.7705, 0.14, -0.6673, -0.7315, 0.7324, -0.6495, -0.2044, 0.1804, 0.9716, -0.1533, 0.8762, 0.4713, -0.1009, 0.9716, -0.1592, 0.1748, 0.1668, -0.672, 0.7215, 0.678, -0.7331, 0.05375, 0.6535, -0.6384, 0.4067, 0.1772, -0.9182, 0.3543, 0.2142, -0.9734, 0.0818])] * 3)])
me_mesh_002 = bpy.data.meshes.new('Mesh.002')
me_mesh_002.from_pydata([(-72.11, 1.675, 225.4), (-4.383, 87.67, 181.7), (-51.91, 87.67, 181.7), (-71.89, 5.98, 224.2), (-52.63, 86.6, 183.1), (-59.21, -11.8, 8.548), (-44.44, 59.3, 6.527), (-4.383, 1.675, 225.4), (71.96, 5.98, 224.2), (52.7, 86.6, 183.1), (59.28, -11.8, 8.548), (44.51, 59.3, 6.527), (72.18, 1.675, 225.4), (4.457, 87.67, 181.7), (51.98, 87.67, 181.7), (4.457, 1.675, 225.4)], [], [(3, 4, 6, 5), (1, 2, 0, 7), (11, 9, 8, 10), (12, 14, 13, 15)])
me_mesh_002.polygons.foreach_set('use_smooth', [True] * 4)
_uv = me_mesh_002.uv_layers.new(name='UVW')
_uv.uv.foreach_set('vector', [0.01569, 0.5218, 0.01322, 0.9816, 0.3215, 0.9815, 0.3696, 0.5195, 0.5237, 0.9763, 0.9763, 0.9763, 0.9763, 0.5237, 0.5237, 0.5237, 0.3215, 0.9815, 0.01322, 0.9816, 0.01569, 0.5218, 0.3696, 0.5195, 1.0, 1.0, 1.0, 0.0, 1.0, 0.0, 1.0, 0.0])
me_mesh_002.materials.append(mat_glass)
me_mesh_002.materials.append(mat_red)
me_mesh_002.materials.append(mat_material_006)
me_mesh_002.update()
me_mesh_002.normals_split_custom_set([tuple(v) for v in zip(*[iter([-0.9773, 0.198, -0.07477, -0.9773, 0.198, -0.07477, -0.9773, 0.198, -0.07477, -0.9773, 0.198, -0.07477, -0.1543, 0.3106, 0.9379, 0.1232, 0.3141, 0.9414, 0.1047, 0.5278, 0.8429, -0.07402, 0.5188, 0.8517, 0.9773, 0.198, -0.07477, 0.9773, 0.198, -0.07477, 0.9773, 0.198, -0.07477, 0.9773, 0.198, -0.07477, 0.1494, -0.3252, 0.9338, 0.8527, 0.2369, 0.4656, 3.92e-05, 0.9905, 0.1373, -0.009027, 0.4427, 0.8966])] * 3)])

# ---- objects
ob_light = bpy.data.objects.new('Light', light_light)
ob_camera = bpy.data.objects.new('Camera', cam_camera)
ob_cube_1_3 = bpy.data.objects.new('Cube_1_3', me_mesh_017)
ob_cube_1_3_002 = bpy.data.objects.new('Cube_1_3.002', me_mesh_002)

# ---- transforms, parenting, visibility, modifiers, constraints
ob_light.location = (4.076, 1.005, 5.904)
ob_light.rotation_euler = (0.6503, 0.05522, 1.866)
ob_light.lock_rotations_4d = False
ob_light.empty_display_type = 'ARROWS'
ob_light.color = (0.0, 0.0, 0.0, 0.0)
ob_light.lineart.crease_threshold = 0.0
ob_camera.location = (7.359, -6.926, 4.958)
ob_camera.rotation_euler = (1.109, 0.0, 0.8149)
ob_camera.lock_rotations_4d = False
ob_camera.empty_display_type = 'ARROWS'
ob_camera.color = (0.0, 0.0, 0.0, 0.0)
ob_camera.display_type = 'WIRE'
ob_camera.lineart.crease_threshold = 0.0
ob_cube_1_3.location = (0.0, 0.0, 0.0)
ob_cube_1_3.rotation_euler = (1.571, -0.0, 0.0)
ob_cube_1_3.scale = (0.001449, 0.001449, 0.001449)
ob_cube_1_3.color = (0.8, 0.8, 0.8, 1.0)
ob_cube_1_3_002.location = (0.0, 0.0, 0.0)
ob_cube_1_3_002.rotation_euler = (1.571, -0.0, 0.0)
ob_cube_1_3_002.scale = (0.001449, 0.001449, 0.001449)
ob_cube_1_3_002.color = (0.8, 0.8, 0.8, 1.0)

# ---- collection membership
col_collection.objects.link(ob_light)
col_collection.objects.link(ob_camera)
col_collection.objects.link(ob_cube_1_3)
col_collection.objects.link(ob_cube_1_3_002)

# ---- scene / render settings (as saved in the file)
scene.camera = ob_camera
scene.frame_start = 1; scene.frame_end = 250; scene.frame_set(1)
scene.render.engine = 'BLENDER_EEVEE_NEXT'
scene.render.fps = 30
scene.cycles.sampling_pattern = 'TABULATED_SOBOL'
scene.view_settings.view_transform = 'Filmic'
bpy.context.view_layer.update()
